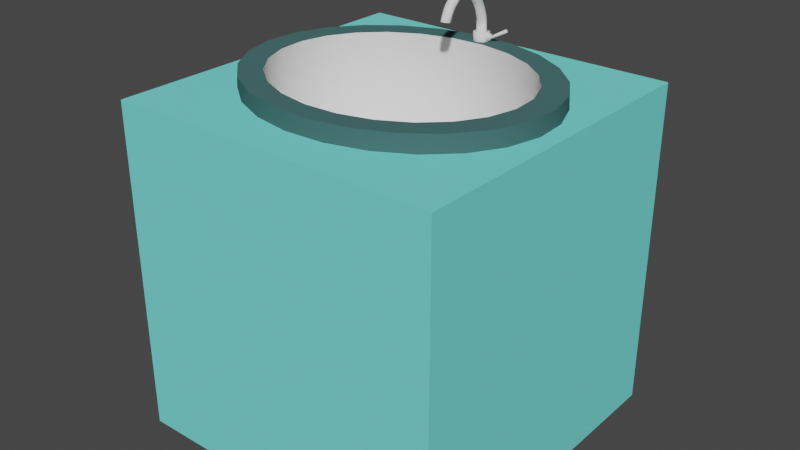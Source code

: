 # Source: SimpleSinkBlock.blend  (saved by Blender 2.83.19; exported with 4.5.12 LTS)
import bpy
from mathutils import Matrix  # noqa: F401  (used for matrix-valued properties, if any)

bpy.ops.wm.read_factory_settings(use_empty=True)
scene = bpy.context.scene
scene.name = 'Scene'

# ---- collections
col_collection = bpy.data.collections.new('Collection'); scene.collection.children.link(col_collection)

# ---- materials (node trees are filled in below, after node groups)
mat_metal = bpy.data.materials.new('Metal')
mat_metal.use_transparent_shadow = False
mat_metal.roughness = 0.6
mat_metal.specular_intensity = 1.0
mat_metal.metallic = 1.0
mat_outside = bpy.data.materials.new('Outside')
mat_outside.use_transparent_shadow = False
mat_outside.diffuse_color = (0.06341, 0.1474, 0.1471, 1.0)
mat_block = bpy.data.materials.new('Block')
mat_block.use_transparent_shadow = False
mat_block.diffuse_color = (0.1845, 0.7991, 0.7475, 1.0)
mat_drain = bpy.data.materials.new('Drain')
mat_drain.use_transparent_shadow = False

# ---- material node trees
mat_drain.use_nodes = True; mat_drain.node_tree.nodes.clear()
_N = mat_drain.node_tree.nodes; _L = mat_drain.node_tree.links
n0 = _N.new('ShaderNodeOutputMaterial'); n0.name = 'Material Output'; n0.location = (300, 300)
n1 = _N.new('ShaderNodeHoldout'); n1.name = 'Holdout'; n1.location = (10, 300)
_L.new(n1.outputs[0], n0.inputs[0])
n0.is_active_output = True

# ---- world
world_world = bpy.data.worlds.new('World'); scene.world = world_world
world_world.use_nodes = True; world_world.node_tree.nodes.clear()
_N = world_world.node_tree.nodes; _L = world_world.node_tree.links
n0 = _N.new('ShaderNodeOutputWorld'); n0.name = 'World Output'; n0.location = (300, 300)
n1 = _N.new('ShaderNodeBackground'); n1.name = 'Background'; n1.location = (10, 300)
n1.inputs[0].default_value = (0.05088, 0.05088, 0.05088, 1.0)
_L.new(n1.outputs[0], n0.inputs[0])
n0.is_active_output = True
world_world.color = (0.05088, 0.05088, 0.05088)
world_world.use_sun_shadow = False
world_world.sun_shadow_jitter_overblur = 0.0

# ---- meshes
me_basin = bpy.data.meshes.new('Basin')
me_basin.from_pydata([(0.8991, -0.05887, 2.0), (0.8507, -0.2541, 2.0), (0.7446, -0.4324, 2.0), (0.5876, -0.5814, 2.0), (0.3902, -0.691, 2.0), (0.1661, -0.7534, 2.0), (-0.06954, -0.7642, 2.0), (-0.3004, -0.7227, 2.0), (-0.5105, -0.6318, 2.0), (-0.6856, -0.4978, 2.0), (-0.8138, -0.3302, 2.0), (-0.8865, -0.1403, 2.0), (-0.8991, 0.05887, 2.0), (-0.8507, 0.2541, 2.0), (-0.7446, 0.4324, 2.0), (-0.5876, 0.5814, 2.0), (-0.3902, 0.691, 2.0), (-0.1661, 0.7534, 2.0), (0.06954, 0.7642, 2.0), (0.3004, 0.7227, 2.0), (0.5105, 0.6318, 2.0), (0.6856, 0.4978, 2.0), (0.8138, 0.3302, 2.0), (0.8865, 0.1403, 2.0), (0.7502, -0.03723, 2.003), (0.7145, -0.1977, 2.0), (0.6301, -0.3479, 2.0), (0.5027, -0.4747, 2.0), (0.3408, -0.5693, 2.0), (0.1555, -0.6249, 2.0), (-3.576e-07, -0.6375, 2.0), (-0.1469, -0.6265, 2.0), (-0.333, -0.5727, 2.0), (-0.4962, -0.4798, 2.0), (-0.6254, -0.3543, 2.0), (-0.7119, -0.2049, 2.0), (-0.7436, -0.08321, 2.0), (-0.7502, 0.03723, 2.003), (-0.7145, 0.1977, 2.0), (-0.6301, 0.3479, 2.0), (-0.5027, 0.4747, 2.0), (-0.3408, 0.5693, 2.0), (-0.1555, 0.6249, 2.0), (-3.576e-07, 0.6375, 2.0), (0.1469, 0.6265, 2.0), (0.333, 0.5727, 2.0), (0.4962, 0.4798, 2.0), (0.6254, 0.3543, 2.0), (0.7119, 0.2049, 2.0), (0.7436, 0.08321, 2.0), (0.6692, -0.07489, 1.5), (0.6381, -0.1906, 1.5), (0.5584, -0.3243, 1.5), (0.4407, -0.4361, 1.5), (0.2927, -0.5183, 1.5), (0.1245, -0.565, 1.5), (-0.04432, -0.5732, 1.5), (-0.2104, -0.5463, 1.5), (-0.3699, -0.4813, 1.5), (-0.5039, -0.3834, 1.5), (-0.6034, -0.2596, 1.5), (-0.6618, -0.1184, 1.5), (-0.675, -1.142e-07, 1.5), (-0.6618, 0.1184, 1.5), (-0.6034, 0.2596, 1.5), (-0.5039, 0.3834, 1.5), (-0.3699, 0.4813, 1.5), (-0.2104, 0.5463, 1.5), (-0.04433, 0.5732, 1.5), (0.1245, 0.565, 1.5), (0.2927, 0.5183, 1.5), (0.4407, 0.4361, 1.5), (0.5584, 0.3243, 1.5), (0.6381, 0.1906, 1.5), (0.6754, 0.03753, 1.5), (0.8865, -0.1403, 2.1), (0.8138, -0.3302, 2.1), (0.6856, -0.4978, 2.1), (0.5105, -0.6318, 2.1), (0.3004, -0.7227, 2.1), (0.06954, -0.7642, 2.1), (-0.1661, -0.7534, 2.1), (-0.3902, -0.691, 2.1), (-0.5876, -0.5814, 2.1), (-0.7446, -0.4324, 2.1), (-0.8507, -0.2541, 2.1), (-0.8991, -0.05887, 2.1), (-0.8865, 0.1403, 2.1), (-0.8138, 0.3302, 2.1), (-0.6856, 0.4978, 2.1), (-0.5105, 0.6318, 2.1), (-0.3004, 0.7227, 2.1), (-0.06954, 0.7642, 2.1), (0.1661, 0.7534, 2.1), (0.3902, 0.691, 2.1), (0.5876, 0.5814, 2.1), (0.7446, 0.4324, 2.1), (0.8507, 0.2541, 2.1), (0.8991, 0.05887, 2.1), (0.7492, -0.04907, 2.1), (0.709, -0.2118, 2.1), (0.6205, -0.3603, 2.1), (0.4896, -0.4845, 2.1), (0.3252, -0.5758, 2.1), (0.1384, -0.6278, 2.1), (-0.05795, -0.6368, 2.1), (-0.2503, -0.6023, 2.1), (-0.4254, -0.5265, 2.1), (-0.5714, -0.4149, 2.1), (-0.6782, -0.2751, 2.1), (-0.7387, -0.1169, 2.1), (-0.7492, 0.04907, 2.1), (-0.709, 0.2118, 2.1), (-0.6205, 0.3603, 2.1), (-0.4896, 0.4845, 2.1), (-0.3252, 0.5758, 2.1), (-0.1384, 0.6278, 2.1), (0.05795, 0.6368, 2.1), (0.2503, 0.6023, 2.1), (0.4254, 0.5265, 2.1), (0.5714, 0.4149, 2.1), (0.6782, 0.2751, 2.1), (0.7387, 0.1169, 2.1), (0.03764, 0.6737, 2.1), (0.008373, 0.6576, 2.1), (-0.02212, 0.6616, 2.1), (-0.04286, 0.6841, 2.1), (-0.0469, 0.7146, 2.1), (-0.02826, 0.7426, 2.1), (0.01056, 0.752, 2.1), (0.03845, 0.7316, 2.1), (0.04772, 0.7074, 2.1), (0.0666, -0.008834, 1.5), (0.06348, -0.02041, 1.5), (0.05552, -0.03377, 1.5), (0.04374, -0.04495, 1.5), (0.02894, -0.05317, 1.5), (0.01213, -0.05785, 1.5), (-0.004759, -0.05867, 1.5), (-0.02137, -0.05598, 1.5), (-0.03731, -0.04947, 1.5), (-0.05072, -0.03969, 1.5), (-0.06067, -0.02731, 1.5), (-0.06651, -0.01318, 1.5), (-0.06783, -0.001345, 1.5), (-0.06651, 0.01049, 1.5), (-0.06067, 0.02462, 1.5), (-0.05072, 0.037, 1.5), (-0.03731, 0.04678, 1.5), (-0.02137, 0.05329, 1.5), (-0.004759, 0.05598, 1.5), (0.01213, 0.05516, 1.5), (0.02894, 0.05048, 1.5), (0.04374, 0.04226, 1.5), (0.05552, 0.03108, 1.5), (0.06348, 0.01772, 1.5), (0.06721, 0.002408, 1.5), (0.0666, -0.008834, 1.4), (0.06348, -0.02041, 1.4), (0.05552, -0.03377, 1.4), (0.04374, -0.04495, 1.4), (0.02894, -0.05317, 1.4), (0.01213, -0.05785, 1.4), (-0.004759, -0.05867, 1.4), (-0.02137, -0.05598, 1.4), (-0.03731, -0.04947, 1.4), (-0.05072, -0.03969, 1.4), (-0.06067, -0.02731, 1.4), (-0.06651, -0.01318, 1.4), (-0.06783, -0.001345, 1.4), (-0.06651, 0.01049, 1.4), (-0.06067, 0.02462, 1.4), (-0.05072, 0.037, 1.4), (-0.03731, 0.04678, 1.4), (-0.02137, 0.05329, 1.4), (-0.004759, 0.05598, 1.4), (0.01213, 0.05516, 1.4), (0.02894, 0.05048, 1.4), (0.04374, 0.04226, 1.4), (0.05552, 0.03108, 1.4), (0.06348, 0.01772, 1.4), (0.06721, 0.002408, 1.4)], [], [(32, 58, 33), (40, 65, 66), (33, 59, 34), (41, 66, 67), (34, 60, 35), (49, 74, 24), (42, 67, 68), (35, 61, 36), (37, 62, 63), (30, 56, 31), (38, 63, 64), (24, 74, 50), (31, 57, 32), (39, 64, 65), (18, 93, 19), (5, 80, 6), (47, 120, 46), (33, 107, 32), (19, 94, 20), (6, 81, 7), (48, 121, 47), (34, 108, 33), (20, 95, 21), (7, 82, 8), (49, 122, 48), (35, 109, 34), (21, 96, 22), (8, 83, 9), (36, 110, 35), (22, 97, 23), (9, 84, 10), (23, 98, 0), (10, 85, 11), (11, 86, 12), (12, 87, 13), (13, 88, 14), (0, 75, 1), (14, 89, 15), (1, 76, 2), (15, 90, 16), (2, 77, 3), (44, 117, 43), (16, 91, 17), (3, 78, 4), (45, 118, 44), (31, 105, 30), (17, 92, 18), (4, 79, 5), (46, 119, 45), (32, 106, 31), (5, 79, 80), (18, 92, 93), (65, 64, 146, 147), (51, 52, 26, 25), (73, 48, 47, 72), (33, 58, 59), (52, 53, 27, 26), (41, 40, 66), (74, 49, 48, 73), (34, 59, 60), (53, 54, 28, 27), (42, 41, 67), (54, 55, 29, 28), (35, 60, 61), (43, 42, 68), (69, 44, 43, 68), (62, 37, 36, 61), (55, 56, 30, 29), (70, 45, 44, 69), (71, 46, 45, 70), (38, 37, 63), (31, 56, 57), (50, 51, 25, 24), (39, 38, 64), (72, 47, 46, 71), (32, 57, 58), (122, 49, 24, 99), (40, 39, 65), (46, 120, 119), (32, 107, 106), (19, 93, 94), (6, 80, 81), (47, 121, 120), (33, 108, 107), (20, 94, 95), (7, 81, 82), (48, 122, 121), (34, 109, 108), (21, 95, 96), (8, 82, 83), (110, 36, 37, 111), (35, 110, 109), (22, 96, 97), (9, 83, 84), (111, 37, 38, 112), (23, 97, 98), (10, 84, 85), (112, 38, 39, 113), (11, 85, 86), (99, 24, 25, 100), (113, 39, 40, 114), (12, 86, 87), (100, 25, 26, 101), (114, 40, 41, 115), (13, 87, 88), (0, 98, 75), (101, 26, 27, 102), (115, 41, 42, 116), (14, 88, 89), (1, 75, 76), (102, 27, 28, 103), (116, 42, 43, 117), (15, 89, 90), (2, 76, 77), (103, 28, 29, 104), (104, 29, 30, 105), (16, 90, 91), (3, 77, 78), (44, 118, 117), (17, 91, 92), (4, 78, 79), (45, 119, 118), (31, 106, 105), (125, 116, 117, 118, 119, 120, 121, 122, 99, 100, 101, 102, 103, 104, 105, 106, 107, 108, 109, 110, 111, 112, 113, 114, 90, 89, 88, 87, 86, 85, 84, 83, 82, 81, 80, 79, 78, 77, 76, 75, 98, 97, 96, 95, 94, 93, 131, 123, 124), (129, 130, 131, 93, 92, 91, 90, 114, 115, 116, 125, 126, 127, 128), (143, 142, 167, 168), (58, 57, 139, 140), (73, 72, 154, 155), (51, 50, 132, 133), (66, 65, 147, 148), (59, 58, 140, 141), (50, 74, 156, 132), (74, 73, 155, 156), (52, 51, 133, 134), (67, 66, 148, 149), (60, 59, 141, 142), (53, 52, 134, 135), (68, 67, 149, 150), (61, 60, 142, 143), (54, 53, 135, 136), (69, 68, 150, 151), (62, 61, 143, 144), (55, 54, 136, 137), (70, 69, 151, 152), (63, 62, 144, 145), (56, 55, 137, 138), (71, 70, 152, 153), (64, 63, 145, 146), (57, 56, 138, 139), (72, 71, 153, 154), (158, 157, 181, 180, 179, 178, 177, 176, 175, 174, 173, 172, 171, 170, 169, 168, 167, 166, 165, 164, 163, 162, 161, 160, 159), (136, 135, 160, 161), (151, 150, 175, 176), (144, 143, 168, 169), (137, 136, 161, 162), (152, 151, 176, 177), (145, 144, 169, 170), (138, 137, 162, 163), (153, 152, 177, 178), (146, 145, 170, 171), (139, 138, 163, 164), (154, 153, 178, 179), (147, 146, 171, 172), (140, 139, 164, 165), (155, 154, 179, 180), (133, 132, 157, 158), (148, 147, 172, 173), (141, 140, 165, 166), (156, 155, 180, 181), (134, 133, 158, 159), (149, 148, 173, 174), (142, 141, 166, 167), (132, 156, 181, 157), (135, 134, 159, 160), (150, 149, 174, 175)])
me_basin.polygons.foreach_set('use_smooth', [1, 1, 1, 1, 1, 1, 1, 1, 1, 1, 1, 1, 1, 1, 1, 1, 1, 1, 1, 1, 1, 1, 1, 1, 1, 1, 1, 1, 1, 1, 1, 1, 1, 1, 1, 1, 1, 1, 1, 1, 1, 1, 1, 1, 1, 1, 1, 1, 1, 1, 1, 1, 1, 1, 1, 1, 1, 1, 1, 1, 1, 1, 1, 1, 1, 1, 1, 1, 1, 1, 1, 1, 1, 1, 1, 1, 1, 1, 1, 1, 1, 1, 1, 1, 1, 1, 1, 1, 1, 1, 1, 1, 1, 1, 1, 1, 1, 1, 1, 1, 1, 1, 1, 1, 1, 1, 1, 1, 1, 1, 1, 1, 1, 1, 1, 1, 1, 1, 1, 1, 1, 1, 1, 0, 0, 1, 1, 1, 1, 1, 1, 1, 1, 1, 1, 1, 1, 1, 1, 1, 1, 1, 1, 1, 1, 1, 1, 1, 1, 1, 1, 1, 1, 1, 1, 1, 1, 1, 1, 1, 1, 1, 1, 1, 1, 1, 1, 1, 1, 1, 1, 1, 1, 1, 1])
me_basin.polygons.foreach_set('material_index', [0, 0, 0, 0, 0, 0, 0, 0, 0, 0, 0, 0, 0, 0, 1, 1, 0, 0, 1, 1, 0, 0, 1, 1, 0, 0, 1, 1, 0, 1, 1, 1, 1, 1, 1, 1, 1, 1, 1, 1, 1, 0, 1, 1, 0, 0, 1, 1, 0, 0, 1, 1, 0, 0, 0, 0, 0, 0, 0, 0, 0, 0, 0, 0, 0, 0, 0, 0, 0, 0, 0, 0, 0, 0, 0, 0, 0, 0, 0, 0, 1, 1, 0, 0, 1, 1, 0, 0, 1, 1, 0, 0, 1, 1, 0, 1, 1, 0, 1, 0, 0, 1, 0, 0, 1, 1, 0, 0, 1, 1, 0, 0, 1, 1, 0, 0, 1, 1, 0, 1, 1, 0, 0, 1, 1, 0, 0, 0, 0, 0, 0, 0, 0, 0, 0, 0, 0, 0, 0, 0, 0, 0, 0, 0, 0, 0, 0, 0, 0, 0, 3, 0, 0, 0, 0, 0, 0, 0, 0, 0, 0, 0, 0, 0, 0, 0, 0, 0, 0, 0, 0, 0, 0, 0, 0])
_uv = me_basin.uv_layers.new(name='UVMap')
_uv.uv.foreach_set('vector', [0.334, 0.2149, 0.2952, 0.2338, 0.2528, 0.2612, 0.2495, 0.7363, 0.221, 0.712, 0.2952, 0.7662, 0.2528, 0.2612, 0.221, 0.288, 0.1885, 0.3238, 0.3301, 0.7834, 0.2952, 0.7662, 0.3835, 0.8023, 0.1885, 0.3238, 0.166, 0.3565, 0.1455, 0.3981, 0.8718, 0.5416, 0.8734, 0.5207, 0.8736, 0.4815, 0.4225, 0.8112, 0.3835, 0.8023, 0.4754, 0.8174, 0.1455, 0.3981, 0.1338, 0.4346, 0.1282, 0.4584, 0.1264, 0.5185, 0.125, 0.5, 0.1338, 0.5654, 0.5, 0.1812, 0.4754, 0.1826, 0.4268, 0.1881, 0.1441, 0.5983, 0.1338, 0.5654, 0.166, 0.6435, 0.8736, 0.4815, 0.8734, 0.5207, 0.8718, 0.4584, 0.4268, 0.1881, 0.3835, 0.1977, 0.334, 0.2149, 0.186, 0.6731, 0.166, 0.6435, 0.221, 0.712, 0.5347, 0.8806, 0.5828, 0.8752, 0.6497, 0.8599, 0.5828, 0.1248, 0.5347, 0.1194, 0.4653, 0.1194, 0.8115, 0.6762, 0.7847, 0.7064, 0.7472, 0.7388, 0.2528, 0.2612, 0.2879, 0.2379, 0.334, 0.2149, 0.6497, 0.8599, 0.6945, 0.844, 0.7545, 0.8145, 0.4653, 0.1194, 0.4172, 0.1248, 0.3502, 0.1401, 0.8545, 0.6019, 0.8378, 0.6368, 0.8115, 0.6762, 0.1885, 0.3238, 0.2153, 0.2936, 0.2528, 0.2612, 0.7545, 0.8145, 0.7928, 0.7894, 0.8417, 0.7477, 0.3502, 0.1401, 0.3055, 0.156, 0.2455, 0.1855, 0.8718, 0.5416, 0.8679, 0.5581, 0.8545, 0.6019, 0.1455, 0.3981, 0.1622, 0.3632, 0.1885, 0.3238, 0.8417, 0.7477, 0.8709, 0.7151, 0.9054, 0.6642, 0.2455, 0.1855, 0.2072, 0.2106, 0.1583, 0.2523, 0.1282, 0.4584, 0.1321, 0.4419, 0.1455, 0.3981, 0.9054, 0.6642, 0.9237, 0.6264, 0.9415, 0.5697, 0.1583, 0.2523, 0.1291, 0.2849, 0.0946, 0.3358, 0.9415, 0.5697, 0.9477, 0.5293, 0.9477, 0.4707, 0.0946, 0.3358, 0.07628, 0.3736, 0.05849, 0.4303, 0.05849, 0.4303, 0.05226, 0.4707, 0.05226, 0.5293, 0.05226, 0.5293, 0.05849, 0.5697, 0.07628, 0.6264, 0.07628, 0.6264, 0.0946, 0.6642, 0.1291, 0.7151, 0.9477, 0.4707, 0.9415, 0.4303, 0.9237, 0.3736, 0.1291, 0.7151, 0.1583, 0.7477, 0.2072, 0.7894, 0.9237, 0.3736, 0.9054, 0.3358, 0.8709, 0.2849, 0.2072, 0.7894, 0.2455, 0.8145, 0.3055, 0.844, 0.8709, 0.2849, 0.8417, 0.2523, 0.7928, 0.2106, 0.5732, 0.8119, 0.5289, 0.8171, 0.5, 0.8187, 0.3055, 0.844, 0.3503, 0.8599, 0.4172, 0.8752, 0.7928, 0.2106, 0.7545, 0.1855, 0.6945, 0.156, 0.666, 0.7851, 0.6248, 0.7999, 0.5732, 0.8119, 0.4268, 0.1881, 0.4711, 0.1829, 0.5, 0.1812, 0.4172, 0.8752, 0.4653, 0.8806, 0.5347, 0.8806, 0.6945, 0.156, 0.6498, 0.1401, 0.5828, 0.1248, 0.7472, 0.7388, 0.7121, 0.7621, 0.666, 0.7851, 0.334, 0.2149, 0.3752, 0.2001, 0.4268, 0.1881, 0.5828, 0.1248, 0.6498, 0.1401, 0.5347, 0.1194, 0.5347, 0.8806, 0.4653, 0.8806, 0.5828, 0.8752, 0.221, 0.712, 0.166, 0.6435, 0.166, 0.6435, 0.221, 0.712, 0.8531, 0.3947, 0.8091, 0.3207, 0.814, 0.3269, 0.8559, 0.4017, 0.8531, 0.6053, 0.8545, 0.6019, 0.8115, 0.6762, 0.8091, 0.6793, 0.2528, 0.2612, 0.2952, 0.2338, 0.221, 0.288, 0.8091, 0.3207, 0.744, 0.2588, 0.7505, 0.2637, 0.814, 0.3269, 0.3301, 0.7834, 0.2495, 0.7363, 0.2952, 0.7662, 0.8734, 0.5207, 0.8718, 0.5416, 0.8545, 0.6019, 0.8531, 0.6053, 0.1885, 0.3238, 0.221, 0.288, 0.166, 0.3565, 0.744, 0.2588, 0.6621, 0.2133, 0.6699, 0.2166, 0.7505, 0.2637, 0.4225, 0.8112, 0.3301, 0.7834, 0.3835, 0.8023, 0.6621, 0.2133, 0.569, 0.1874, 0.5775, 0.1888, 0.6699, 0.2166, 0.1455, 0.3981, 0.166, 0.3565, 0.1338, 0.4346, 0.5, 0.8187, 0.4225, 0.8112, 0.4754, 0.8174, 0.569, 0.8126, 0.5732, 0.8119, 0.5, 0.8187, 0.4754, 0.8174, 0.125, 0.5, 0.1264, 0.5185, 0.1282, 0.4584, 0.1338, 0.4346, 0.569, 0.1874, 0.4754, 0.1826, 0.5, 0.1812, 0.5775, 0.1888, 0.6621, 0.7867, 0.666, 0.7851, 0.5732, 0.8119, 0.569, 0.8126, 0.744, 0.7412, 0.7472, 0.7388, 0.666, 0.7851, 0.6621, 0.7867, 0.1441, 0.5983, 0.1264, 0.5185, 0.1338, 0.5654, 0.4268, 0.1881, 0.4754, 0.1826, 0.3835, 0.1977, 0.8718, 0.4584, 0.8531, 0.3947, 0.8559, 0.4017, 0.8736, 0.4815, 0.186, 0.6731, 0.1441, 0.5983, 0.166, 0.6435, 0.8091, 0.6793, 0.8115, 0.6762, 0.7472, 0.7388, 0.744, 0.7412, 0.334, 0.2149, 0.3835, 0.1977, 0.2952, 0.2338, 0.8679, 0.5581, 0.8718, 0.5416, 0.8736, 0.4815, 0.8731, 0.4756, 0.2495, 0.7363, 0.186, 0.6731, 0.221, 0.712, 0.7472, 0.7388, 0.7847, 0.7064, 0.7121, 0.7621, 0.334, 0.2149, 0.2879, 0.2379, 0.3752, 0.2001, 0.6497, 0.8599, 0.5828, 0.8752, 0.6945, 0.844, 0.4653, 0.1194, 0.5347, 0.1194, 0.4172, 0.1248, 0.8115, 0.6762, 0.8378, 0.6368, 0.7847, 0.7064, 0.2528, 0.2612, 0.2153, 0.2936, 0.2879, 0.2379, 0.7545, 0.8145, 0.6945, 0.844, 0.7928, 0.7894, 0.3502, 0.1401, 0.4172, 0.1248, 0.3055, 0.156, 0.8545, 0.6019, 0.8679, 0.5581, 0.8378, 0.6368, 0.1885, 0.3238, 0.1622, 0.3632, 0.2153, 0.2936, 0.8417, 0.7477, 0.7928, 0.7894, 0.8709, 0.7151, 0.2455, 0.1855, 0.3055, 0.156, 0.2072, 0.2106, 0.1321, 0.4419, 0.1282, 0.4584, 0.1264, 0.5185, 0.1269, 0.5244, 0.1455, 0.3981, 0.1321, 0.4419, 0.1622, 0.3632, 0.9054, 0.6642, 0.8709, 0.7151, 0.9237, 0.6264, 0.1583, 0.2523, 0.2072, 0.2106, 0.1291, 0.2849, 0.1269, 0.5244, 0.1264, 0.5185, 0.1441, 0.5983, 0.1469, 0.6053, 0.9415, 0.5697, 0.9237, 0.6264, 0.9477, 0.5293, 0.0946, 0.3358, 0.1291, 0.2849, 0.07628, 0.3736, 0.1469, 0.6053, 0.1441, 0.5983, 0.186, 0.6731, 0.1909, 0.6793, 0.05849, 0.4303, 0.07628, 0.3736, 0.05226, 0.4707, 0.8731, 0.4756, 0.8736, 0.4815, 0.8559, 0.4017, 0.8531, 0.3947, 0.1909, 0.6793, 0.186, 0.6731, 0.2495, 0.7363, 0.256, 0.7412, 0.05226, 0.5293, 0.05226, 0.4707, 0.05849, 0.5697, 0.8531, 0.3947, 0.8559, 0.4017, 0.814, 0.3269, 0.8091, 0.3207, 0.256, 0.7412, 0.2495, 0.7363, 0.3301, 0.7834, 0.3379, 0.7867, 0.07628, 0.6264, 0.05849, 0.5697, 0.0946, 0.6642, 0.9477, 0.4707, 0.9477, 0.5293, 0.9415, 0.4303, 0.8091, 0.3207, 0.814, 0.3269, 0.7505, 0.2637, 0.744, 0.2588, 0.3379, 0.7867, 0.3301, 0.7834, 0.4225, 0.8112, 0.431, 0.8126, 0.1291, 0.7151, 0.0946, 0.6642, 0.1583, 0.7477, 0.9237, 0.3736, 0.9415, 0.4303, 0.9054, 0.3358, 0.744, 0.2588, 0.7505, 0.2637, 0.6699, 0.2166, 0.6621, 0.2133, 0.431, 0.8126, 0.4225, 0.8112, 0.5, 0.8187, 0.5289, 0.8171, 0.2072, 0.7894, 0.1583, 0.7477, 0.2455, 0.8145, 0.8709, 0.2849, 0.9054, 0.3358, 0.8417, 0.2523, 0.6621, 0.2133, 0.6699, 0.2166, 0.5775, 0.1888, 0.569, 0.1874, 0.569, 0.1874, 0.5775, 0.1888, 0.5, 0.1812, 0.4711, 0.1829, 0.3055, 0.844, 0.2455, 0.8145, 0.3503, 0.8599, 0.7928, 0.2106, 0.8417, 0.2523, 0.7545, 0.1855, 0.5732, 0.8119, 0.6248, 0.7999, 0.5289, 0.8171, 0.4172, 0.8752, 0.3503, 0.8599, 0.4653, 0.8806, 0.6945, 0.156, 0.7545, 0.1855, 0.6498, 0.1401, 0.666, 0.7851, 0.7121, 0.7621, 0.6248, 0.7999, 0.4268, 0.1881, 0.3752, 0.2001, 0.4711, 0.1829, 0.4895, 0.8318, 0.431, 0.8126, 0.5289, 0.8171, 0.6248, 0.7999, 0.7121, 0.7621, 0.7847, 0.7064, 0.8378, 0.6368, 0.8679, 0.5581, 0.8731, 0.4756, 0.8531, 0.3947, 0.8091, 0.3207, 0.744, 0.2588, 0.6621, 0.2133, 0.569, 0.1874, 0.4711, 0.1829, 0.3752, 0.2001, 0.2879, 0.2379, 0.2153, 0.2936, 0.1622, 0.3632, 0.1321, 0.4419, 0.1269, 0.5244, 0.1469, 0.6053, 0.1909, 0.6793, 0.256, 0.7412, 0.2455, 0.8145, 0.1583, 0.7477, 0.0946, 0.6642, 0.05849, 0.5697, 0.05226, 0.4707, 0.07628, 0.3736, 0.1291, 0.2849, 0.2072, 0.2106, 0.3055, 0.156, 0.4172, 0.1248, 0.5347, 0.1194, 0.6498, 0.1401, 0.7545, 0.1855, 0.8417, 0.2523, 0.9054, 0.3358, 0.9415, 0.4303, 0.9477, 0.5293, 0.9237, 0.6264, 0.8709, 0.7151, 0.7928, 0.7894, 0.6945, 0.844, 0.5828, 0.8752, 0.5229, 0.8536, 0.5177, 0.8378, 0.5041, 0.8293, 0.5049, 0.874, 0.519, 0.8656, 0.5229, 0.8536, 0.5828, 0.8752, 0.4653, 0.8806, 0.3503, 0.8599, 0.2455, 0.8145, 0.256, 0.7412, 0.3379, 0.7867, 0.431, 0.8126, 0.4895, 0.8318, 0.479, 0.8422, 0.4777, 0.857, 0.4863, 0.8707, 0.1338, 0.4346, 0.166, 0.3565, 0.166, 0.3565, 0.1338, 0.4346, 0.2952, 0.2338, 0.3835, 0.1977, 0.3835, 0.1977, 0.2952, 0.2338, 0.8531, 0.6053, 0.8091, 0.6793, 0.8091, 0.6793, 0.8531, 0.6053, 0.8531, 0.3947, 0.8718, 0.4584, 0.8718, 0.4584, 0.8531, 0.3947, 0.2952, 0.7662, 0.221, 0.712, 0.221, 0.712, 0.2952, 0.7662, 0.221, 0.288, 0.2952, 0.2338, 0.2952, 0.2338, 0.221, 0.288, 0.8718, 0.4584, 0.8734, 0.5207, 0.8734, 0.5207, 0.8718, 0.4584, 0.8734, 0.5207, 0.8531, 0.6053, 0.8531, 0.6053, 0.8734, 0.5207, 0.8091, 0.3207, 0.8531, 0.3947, 0.8531, 0.3947, 0.8091, 0.3207, 0.3835, 0.8023, 0.2952, 0.7662, 0.2952, 0.7662, 0.3835, 0.8023, 0.166, 0.3565, 0.221, 0.288, 0.221, 0.288, 0.166, 0.3565, 0.744, 0.2588, 0.8091, 0.3207, 0.8091, 0.3207, 0.744, 0.2588, 0.4754, 0.8174, 0.3835, 0.8023, 0.3835, 0.8023, 0.4754, 0.8174, 0.1338, 0.4346, 0.166, 0.3565, 0.166, 0.3565, 0.1338, 0.4346, 0.6621, 0.2133, 0.744, 0.2588, 0.744, 0.2588, 0.6621, 0.2133, 0.569, 0.8126, 0.4754, 0.8174, 0.4754, 0.8174, 0.569, 0.8126, 0.125, 0.5, 0.1338, 0.4346, 0.1338, 0.4346, 0.125, 0.5, 0.569, 0.1874, 0.6621, 0.2133, 0.6621, 0.2133, 0.569, 0.1874, 0.6621, 0.7867, 0.569, 0.8126, 0.569, 0.8126, 0.6621, 0.7867, 0.1338, 0.5654, 0.125, 0.5, 0.125, 0.5, 0.1338, 0.5654, 0.4754, 0.1826, 0.569, 0.1874, 0.569, 0.1874, 0.4754, 0.1826, 0.744, 0.7412, 0.6621, 0.7867, 0.6621, 0.7867, 0.744, 0.7412, 0.166, 0.6435, 0.1338, 0.5654, 0.1338, 0.5654, 0.166, 0.6435, 0.3835, 0.1977, 0.4754, 0.1826, 0.4754, 0.1826, 0.3835, 0.1977, 0.8091, 0.6793, 0.744, 0.7412, 0.744, 0.7412, 0.8091, 0.6793, 0.8531, 0.3947, 0.8718, 0.4584, 0.8734, 0.5207, 0.8531, 0.6053, 0.8091, 0.6793, 0.744, 0.7412, 0.6621, 0.7867, 0.569, 0.8126, 0.4754, 0.8174, 0.3835, 0.8023, 0.2952, 0.7662, 0.221, 0.712, 0.166, 0.6435, 0.1338, 0.5654, 0.125, 0.5, 0.1338, 0.4346, 0.166, 0.3565, 0.221, 0.288, 0.2952, 0.2338, 0.3835, 0.1977, 0.4754, 0.1826, 0.569, 0.1874, 0.6621, 0.2133, 0.744, 0.2588, 0.8091, 0.3207, 0.6621, 0.2133, 0.744, 0.2588, 0.744, 0.2588, 0.6621, 0.2133, 0.569, 0.8126, 0.4754, 0.8174, 0.4754, 0.8174, 0.569, 0.8126, 0.125, 0.5, 0.1338, 0.4346, 0.1338, 0.4346, 0.125, 0.5, 0.569, 0.1874, 0.6621, 0.2133, 0.6621, 0.2133, 0.569, 0.1874, 0.6621, 0.7867, 0.569, 0.8126, 0.569, 0.8126, 0.6621, 0.7867, 0.1338, 0.5654, 0.125, 0.5, 0.125, 0.5, 0.1338, 0.5654, 0.4754, 0.1826, 0.569, 0.1874, 0.569, 0.1874, 0.4754, 0.1826, 0.744, 0.7412, 0.6621, 0.7867, 0.6621, 0.7867, 0.744, 0.7412, 0.166, 0.6435, 0.1338, 0.5654, 0.1338, 0.5654, 0.166, 0.6435, 0.3835, 0.1977, 0.4754, 0.1826, 0.4754, 0.1826, 0.3835, 0.1977, 0.8091, 0.6793, 0.744, 0.7412, 0.744, 0.7412, 0.8091, 0.6793, 0.221, 0.712, 0.166, 0.6435, 0.166, 0.6435, 0.221, 0.712, 0.2952, 0.2338, 0.3835, 0.1977, 0.3835, 0.1977, 0.2952, 0.2338, 0.8531, 0.6053, 0.8091, 0.6793, 0.8091, 0.6793, 0.8531, 0.6053, 0.8531, 0.3947, 0.8718, 0.4584, 0.8718, 0.4584, 0.8531, 0.3947, 0.2952, 0.7662, 0.221, 0.712, 0.221, 0.712, 0.2952, 0.7662, 0.221, 0.288, 0.2952, 0.2338, 0.2952, 0.2338, 0.221, 0.288, 0.8734, 0.5207, 0.8531, 0.6053, 0.8531, 0.6053, 0.8734, 0.5207, 0.8091, 0.3207, 0.8531, 0.3947, 0.8531, 0.3947, 0.8091, 0.3207, 0.3835, 0.8023, 0.2952, 0.7662, 0.2952, 0.7662, 0.3835, 0.8023, 0.166, 0.3565, 0.221, 0.288, 0.221, 0.288, 0.166, 0.3565, 0.8718, 0.4584, 0.8734, 0.5207, 0.8734, 0.5207, 0.8718, 0.4584, 0.744, 0.2588, 0.8091, 0.3207, 0.8091, 0.3207, 0.744, 0.2588, 0.4754, 0.8174, 0.3835, 0.8023, 0.3835, 0.8023, 0.4754, 0.8174])
me_basin.materials.append(mat_metal)
me_basin.materials.append(mat_outside)
me_basin.materials.append(mat_block)
me_basin.materials.append(mat_drain)
me_basin.use_remesh_fix_poles = True
me_basin.use_remesh_preserve_attributes = False
me_basin.use_mirror_vertex_groups = False
me_basin.update()
me_basin.normals_split_custom_set([tuple(v) for v in zip(*[iter([0.3892, 0.9191, 0.06156, 0.3316, 0.5965, 0.7309, 0.6003, 0.7972, 0.06443, 0.6097, -0.7901, 0.06365, 0.4704, -0.4947, 0.7308, 0.3317, -0.5967, 0.7307, 0.6003, 0.7972, 0.06443, 0.4703, 0.4945, 0.7309, 0.7876, 0.6124, 0.0679, 0.3994, -0.9147, 0.0614, 0.3317, -0.5967, 0.7307, 0.184, -0.6573, 0.7308, 0.7876, 0.6124, 0.0679, 0.5866, 0.3487, 0.731, 0.9246, 0.3746, 0.06871, -0.9868, -0.1439, 0.0742, -0.6799, -0.06562, 0.7304, -0.9945, 0.0826, 0.06377, 0.1831, -0.9814, 0.05807, 0.184, -0.6573, 0.7308, 0.03331, -0.6814, 0.7312, 0.9246, 0.3746, 0.06871, 0.6624, 0.1593, 0.732, 0.9861, 0.1488, 0.07361, 0.9955, -0.06993, 0.06408, 0.6764, -0.007252, 0.7365, 0.6599, -0.1692, 0.732, -0.007421, 0.9979, 0.0644, 0.03211, 0.6814, 0.7312, 0.1748, 0.9829, 0.05847, 0.9326, -0.3543, 0.06835, 0.6599, -0.1692, 0.732, 0.5868, -0.3488, 0.7308, -0.9945, 0.0826, 0.06377, -0.6799, -0.06562, 0.7304, -0.6682, 0.1016, 0.737, 0.1748, 0.9829, 0.05847, 0.1839, 0.6571, 0.731, 0.3892, 0.9191, 0.06156, 0.7953, -0.6026, 0.06629, 0.5868, -0.3488, 0.7308, 0.4704, -0.4947, 0.7308, 0.06127, 0.9981, 0.005752, 0.1622, 0.9867, -0.005771, 0.284, 0.9588, 0.005074, 0.1622, -0.9867, 0.005772, 0.06127, -0.9981, -0.005748, -0.06127, -0.9981, 0.005751, -0.7861, -0.6139, 0.07208, -0.7054, -0.7088, -0.00559, -0.5986, -0.7981, 0.06842, 0.6003, 0.7972, 0.06443, 0.504, 0.8637, -0.003874, 0.3892, 0.9191, 0.06156, 0.284, 0.9588, 0.005074, 0.383, 0.9237, -0.005125, 0.5014, 0.8652, 0.003796, -0.06127, -0.9981, 0.005751, -0.1622, -0.9867, -0.005773, -0.284, -0.9588, 0.005071, -0.9246, -0.3737, 0.07332, -0.8719, -0.4896, -0.007381, -0.7861, -0.6139, 0.07208, 0.7876, 0.6124, 0.0679, 0.7054, 0.7087, -0.00559, 0.6003, 0.7972, 0.06443, 0.5014, 0.8652, 0.003796, 0.5947, 0.8039, -0.003841, 0.7033, 0.7109, 0.002099, -0.284, -0.9588, 0.005071, -0.383, -0.9237, -0.005123, -0.5014, -0.8652, 0.003798, -0.9868, -0.1439, 0.0742, -0.9786, -0.2055, -0.01293, -0.9246, -0.3737, 0.07332, 0.9246, 0.3746, 0.06871, 0.8719, 0.4896, -0.007378, 0.7876, 0.6124, 0.0679, 0.7033, 0.7109, 0.002099, 0.7835, 0.6213, -0.002106, 0.8704, 0.4923, 0.0003667, -0.5014, -0.8652, 0.003798, -0.5947, -0.8039, -0.003842, -0.7033, -0.7109, 0.002098, 0.9861, 0.1488, 0.07361, 0.9786, 0.2055, -0.01293, 0.9246, 0.3746, 0.06871, 0.8704, 0.4923, 0.0003667, 0.9265, 0.3763, -0.0003403, 0.976, 0.2178, -0.0007686, -0.7033, -0.7109, 0.002098, -0.7835, -0.6213, -0.002102, -0.8704, -0.4923, 0.0003713, 0.976, 0.2178, -0.0007686, 0.9964, 0.08512, 0.0007901, 0.9964, -0.08512, -0.0007899, -0.8704, -0.4923, 0.0003713, -0.9265, -0.3763, -0.0003426, -0.976, -0.2178, -0.0007715, -0.976, -0.2178, -0.0007715, -0.9964, -0.08512, 0.0007887, -0.9964, 0.08512, -0.0007898, -0.9964, 0.08512, -0.0007898, -0.976, 0.2178, 0.0007704, -0.9265, 0.3763, 0.0003429, -0.9265, 0.3763, 0.0003429, -0.8704, 0.4923, -0.0003696, -0.7835, 0.6213, 0.002104, 0.9964, -0.08512, -0.0007899, 0.976, -0.2178, 0.0007696, 0.9265, -0.3763, 0.0003414, -0.7835, 0.6213, 0.002104, -0.7033, 0.7109, -0.0021, -0.5947, 0.8039, 0.003842, 0.9265, -0.3763, 0.0003414, 0.8704, -0.4923, -0.0003692, 0.7835, -0.6213, 0.002105, -0.5947, 0.8039, 0.003842, -0.5014, 0.8652, -0.003797, -0.383, 0.9237, 0.005125, 0.7835, -0.6213, 0.002105, 0.7033, -0.7109, -0.002097, 0.5947, -0.8039, 0.003843, -0.1714, -0.9832, 0.06198, -0.05692, -0.9984, -0.004321, 0.01112, -0.9979, 0.06448, -0.383, 0.9237, 0.005125, -0.284, 0.9588, -0.005072, -0.1622, 0.9867, 0.005773, 0.5947, -0.8039, 0.003843, 0.5014, -0.8652, -0.003798, 0.383, -0.9237, 0.005123, -0.3875, -0.9196, 0.0654, -0.2868, -0.958, -0.002618, -0.1714, -0.9832, 0.06198, 0.1748, 0.9829, 0.05847, 0.05693, 0.9984, -0.004321, -0.007421, 0.9979, 0.0644, -0.1622, 0.9867, 0.005773, -0.06127, 0.9981, -0.00575, 0.06127, 0.9981, 0.005752, 0.383, -0.9237, 0.005123, 0.284, -0.9588, -0.005074, 0.1622, -0.9867, 0.005772, -0.5986, -0.7981, 0.06842, -0.504, -0.8637, -0.003876, -0.3875, -0.9196, 0.0654, 0.3892, 0.9191, 0.06156, 0.2868, 0.958, -0.00262, 0.1748, 0.9829, 0.05847, 0.1622, -0.9867, 0.005772, 0.284, -0.9588, -0.005074, 0.06127, -0.9981, -0.005748, 0.06127, 0.9981, 0.005752, -0.06127, 0.9981, -0.00575, 0.1622, 0.9867, -0.005771, 0.4704, -0.4947, 0.7308, 0.5868, -0.3488, 0.7308, 0.5783, -0.3424, 0.7405, 0.4661, -0.4882, 0.7379, -0.6342, 0.2562, 0.7295, -0.5392, 0.4237, 0.7278, -0.7924, 0.6059, 0.07034, -0.93, 0.3605, 0.07198, -0.634, -0.2614, 0.7278, -0.9246, -0.3737, 0.07332, -0.7861, -0.6139, 0.07208, -0.537, -0.4264, 0.7279, 0.6003, 0.7972, 0.06443, 0.3316, 0.5965, 0.7309, 0.4703, 0.4945, 0.7309, -0.5392, 0.4237, 0.7278, -0.4098, 0.5497, 0.7279, -0.6064, 0.7923, 0.06752, -0.7924, 0.6059, 0.07034, 0.3994, -0.9147, 0.0614, 0.6097, -0.7901, 0.06365, 0.3317, -0.5967, 0.7307, -0.6799, -0.06562, 0.7304, -0.9868, -0.1439, 0.0742, -0.9246, -0.3737, 0.07332, -0.634, -0.2614, 0.7278, 0.7876, 0.6124, 0.0679, 0.4703, 0.4945, 0.7309, 0.5866, 0.3487, 0.731, -0.4098, 0.5497, 0.7279, -0.2647, 0.6325, 0.728, -0.3959, 0.916, 0.06513, -0.6064, 0.7923, 0.06752, 0.1831, -0.9814, 0.05807, 0.3994, -0.9147, 0.0614, 0.184, -0.6573, 0.7308, -0.2647, 0.6325, 0.728, -0.116, 0.6752, 0.7285, -0.1783, 0.9821, 0.06147, -0.3959, 0.916, 0.06513, 0.9246, 0.3746, 0.06871, 0.5866, 0.3487, 0.731, 0.6624, 0.1593, 0.732, 0.01112, -0.9979, 0.06448, 0.1831, -0.9814, 0.05807, 0.03331, -0.6814, 0.7312, -0.1138, -0.6754, 0.7286, -0.1714, -0.9832, 0.06198, 0.01112, -0.9979, 0.06448, 0.03331, -0.6814, 0.7312, 0.6764, -0.007252, 0.7365, 0.9955, -0.06993, 0.06408, 0.9861, 0.1488, 0.07361, 0.6624, 0.1593, 0.732, -0.116, 0.6752, 0.7285, 0.03211, 0.6814, 0.7312, -0.007421, 0.9979, 0.0644, -0.1783, 0.9821, 0.06147, -0.262, -0.6335, 0.728, -0.3875, -0.9196, 0.0654, -0.1714, -0.9832, 0.06198, -0.1138, -0.6754, 0.7286, -0.4072, -0.5516, 0.728, -0.5986, -0.7981, 0.06842, -0.3875, -0.9196, 0.0654, -0.262, -0.6335, 0.728, 0.9326, -0.3543, 0.06835, 0.9955, -0.06993, 0.06408, 0.6599, -0.1692, 0.732, 0.1748, 0.9829, 0.05847, 0.03211, 0.6814, 0.7312, 0.1839, 0.6571, 0.731, -0.6682, 0.1016, 0.737, -0.6342, 0.2562, 0.7295, -0.93, 0.3605, 0.07198, -0.9945, 0.0826, 0.06377, 0.7953, -0.6026, 0.06629, 0.9326, -0.3543, 0.06835, 0.5868, -0.3488, 0.7308, -0.537, -0.4264, 0.7279, -0.7861, -0.6139, 0.07208, -0.5986, -0.7981, 0.06842, -0.4072, -0.5516, 0.728, 0.3892, 0.9191, 0.06156, 0.1839, 0.6571, 0.731, 0.3316, 0.5965, 0.7309, -0.9786, -0.2055, -0.01293, -0.9868, -0.1439, 0.0742, -0.9945, 0.0826, 0.06377, -0.9953, 0.0966, -0.01189, 0.6097, -0.7901, 0.06365, 0.7953, -0.6026, 0.06629, 0.4704, -0.4947, 0.7308, -0.5986, -0.7981, 0.06842, -0.7054, -0.7088, -0.00559, -0.504, -0.8637, -0.003876, 0.3892, 0.9191, 0.06156, 0.504, 0.8637, -0.003874, 0.2868, 0.958, -0.00262, 0.284, 0.9588, 0.005074, 0.1622, 0.9867, -0.005771, 0.383, 0.9237, -0.005125, -0.06127, -0.9981, 0.005751, 0.06127, -0.9981, -0.005748, -0.1622, -0.9867, -0.005773, -0.7861, -0.6139, 0.07208, -0.8719, -0.4896, -0.007381, -0.7054, -0.7088, -0.00559, 0.6003, 0.7972, 0.06443, 0.7054, 0.7087, -0.00559, 0.504, 0.8637, -0.003874, 0.5014, 0.8652, 0.003796, 0.383, 0.9237, -0.005125, 0.5947, 0.8039, -0.003841, -0.284, -0.9588, 0.005071, -0.1622, -0.9867, -0.005773, -0.383, -0.9237, -0.005123, -0.9246, -0.3737, 0.07332, -0.9786, -0.2055, -0.01293, -0.8719, -0.4896, -0.007381, 0.7876, 0.6124, 0.0679, 0.8719, 0.4896, -0.007378, 0.7054, 0.7087, -0.00559, 0.7033, 0.7109, 0.002099, 0.5947, 0.8039, -0.003841, 0.7835, 0.6213, -0.002106, -0.5014, -0.8652, 0.003798, -0.383, -0.9237, -0.005123, -0.5947, -0.8039, -0.003842, 0.9786, 0.2055, -0.01293, 0.9861, 0.1488, 0.07361, 0.9955, -0.06993, 0.06408, 0.9953, -0.0966, -0.01189, 0.9246, 0.3746, 0.06871, 0.9786, 0.2055, -0.01293, 0.8719, 0.4896, -0.007378, 0.8704, 0.4923, 0.0003667, 0.7835, 0.6213, -0.002106, 0.9265, 0.3763, -0.0003403, -0.7033, -0.7109, 0.002098, -0.5947, -0.8039, -0.003842, -0.7835, -0.6213, -0.002102, 0.9953, -0.0966, -0.01189, 0.9955, -0.06993, 0.06408, 0.9326, -0.3543, 0.06835, 0.9243, -0.3817, -0.0008732, 0.976, 0.2178, -0.0007686, 0.9265, 0.3763, -0.0003403, 0.9964, 0.08512, 0.0007901, -0.8704, -0.4923, 0.0003713, -0.7835, -0.6213, -0.002102, -0.9265, -0.3763, -0.0003426, 0.9243, -0.3817, -0.0008732, 0.9326, -0.3543, 0.06835, 0.7953, -0.6026, 0.06629, 0.7803, -0.6254, 0.0003096, -0.976, -0.2178, -0.0007715, -0.9265, -0.3763, -0.0003426, -0.9964, -0.08512, 0.0007887, -0.9953, 0.0966, -0.01189, -0.9945, 0.0826, 0.06377, -0.93, 0.3605, 0.07198, -0.9243, 0.3817, -0.0008729, 0.7803, -0.6254, 0.0003096, 0.7953, -0.6026, 0.06629, 0.6097, -0.7901, 0.06365, 0.5903, -0.8072, 0.0002912, -0.9964, 0.08512, -0.0007898, -0.9964, -0.08512, 0.0007887, -0.976, 0.2178, 0.0007704, -0.9243, 0.3817, -0.0008729, -0.93, 0.3605, 0.07198, -0.7924, 0.6059, 0.07034, -0.7803, 0.6254, 0.0003095, 0.5903, -0.8072, 0.0002912, 0.6097, -0.7901, 0.06365, 0.3994, -0.9147, 0.0614, 0.3774, -0.926, 0.0002344, -0.9265, 0.3763, 0.0003429, -0.976, 0.2178, 0.0007704, -0.8704, 0.4923, -0.0003696, 0.9964, -0.08512, -0.0007899, 0.9964, 0.08512, 0.0007901, 0.976, -0.2178, 0.0007696, -0.7803, 0.6254, 0.0003095, -0.7924, 0.6059, 0.07034, -0.6064, 0.7923, 0.06752, -0.5903, 0.8072, 0.0002906, 0.3774, -0.926, 0.0002344, 0.3994, -0.9147, 0.0614, 0.1831, -0.9814, 0.05807, 0.1588, -0.9873, -0.00646, -0.7835, 0.6213, 0.002104, -0.8704, 0.4923, -0.0003696, -0.7033, 0.7109, -0.0021, 0.9265, -0.3763, 0.0003414, 0.976, -0.2178, 0.0007696, 0.8704, -0.4923, -0.0003692, -0.5903, 0.8072, 0.0002906, -0.6064, 0.7923, 0.06752, -0.3959, 0.916, 0.06513, -0.3774, 0.926, 0.0002345, 0.1588, -0.9873, -0.00646, 0.1831, -0.9814, 0.05807, 0.01112, -0.9979, 0.06448, -0.05692, -0.9984, -0.004321, -0.5947, 0.8039, 0.003842, -0.7033, 0.7109, -0.0021, -0.5014, 0.8652, -0.003797, 0.7835, -0.6213, 0.002105, 0.8704, -0.4923, -0.0003692, 0.7033, -0.7109, -0.002097, -0.3774, 0.926, 0.0002345, -0.3959, 0.916, 0.06513, -0.1783, 0.9821, 0.06147, -0.1588, 0.9873, -0.00646, -0.1588, 0.9873, -0.00646, -0.1783, 0.9821, 0.06147, -0.007421, 0.9979, 0.0644, 0.05693, 0.9984, -0.004321, -0.383, 0.9237, 0.005125, -0.5014, 0.8652, -0.003797, -0.284, 0.9588, -0.005072, 0.5947, -0.8039, 0.003843, 0.7033, -0.7109, -0.002097, 0.5014, -0.8652, -0.003798, -0.1714, -0.9832, 0.06198, -0.2868, -0.958, -0.002618, -0.05692, -0.9984, -0.004321, -0.1622, 0.9867, 0.005773, -0.284, 0.9588, -0.005072, -0.06127, 0.9981, -0.00575, 0.383, -0.9237, 0.005123, 0.5014, -0.8652, -0.003798, 0.284, -0.9588, -0.005074, -0.3875, -0.9196, 0.0654, -0.504, -0.8637, -0.003876, -0.2868, -0.958, -0.002618, 0.1748, 0.9829, 0.05847, 0.2868, 0.958, -0.00262, 0.05693, 0.9984, -0.004321, 2.878e-07, 0.0, 1.0, 2.878e-07, 0.0, 1.0, 2.878e-07, 0.0, 1.0, 2.878e-07, 0.0, 1.0, 2.878e-07, 0.0, 1.0, 2.878e-07, 0.0, 1.0, 2.878e-07, 0.0, 1.0, 2.878e-07, 0.0, 1.0, 2.878e-07, 0.0, 1.0, 2.878e-07, 0.0, 1.0, 2.878e-07, 0.0, 1.0, 2.878e-07, 0.0, 1.0, 2.878e-07, 0.0, 1.0, 2.878e-07, 0.0, 1.0, 2.878e-07, 0.0, 1.0, 2.878e-07, 0.0, 1.0, 2.878e-07, 0.0, 1.0, 2.878e-07, 0.0, 1.0, 2.878e-07, 0.0, 1.0, 2.878e-07, 0.0, 1.0, 2.878e-07, 0.0, 1.0, 2.878e-07, 0.0, 1.0, 2.878e-07, 0.0, 1.0, 2.878e-07, 0.0, 1.0, 2.878e-07, 0.0, 1.0, 2.878e-07, 0.0, 1.0, 2.878e-07, 0.0, 1.0, 2.878e-07, 0.0, 1.0, 2.878e-07, 0.0, 1.0, 2.878e-07, 0.0, 1.0, 2.878e-07, 0.0, 1.0, 2.878e-07, 0.0, 1.0, 2.878e-07, 0.0, 1.0, 2.878e-07, 0.0, 1.0, 2.878e-07, 0.0, 1.0, 2.878e-07, 0.0, 1.0, 2.878e-07, 0.0, 1.0, 2.878e-07, 0.0, 1.0, 2.878e-07, 0.0, 1.0, 2.878e-07, 0.0, 1.0, 2.878e-07, 0.0, 1.0, 2.878e-07, 0.0, 1.0, 2.878e-07, 0.0, 1.0, 2.878e-07, 0.0, 1.0, 2.878e-07, 0.0, 1.0, 2.878e-07, 0.0, 1.0, 2.878e-07, 0.0, 1.0, 2.878e-07, 0.0, 1.0, 2.878e-07, 0.0, 1.0, -2.228e-07, 0.0, 1.0, -2.228e-07, 0.0, 1.0, -2.228e-07, 0.0, 1.0, -2.228e-07, 0.0, 1.0, -2.228e-07, 0.0, 1.0, -2.228e-07, 0.0, 1.0, -2.228e-07, 0.0, 1.0, -2.228e-07, 0.0, 1.0, -2.228e-07, 0.0, 1.0, -2.228e-07, 0.0, 1.0, -2.228e-07, 0.0, 1.0, -2.228e-07, 0.0, 1.0, -2.228e-07, 0.0, 1.0, -2.228e-07, 0.0, 1.0, 0.6514, 0.1674, 0.74, 0.5783, 0.3424, 0.7405, 0.6337, 0.3752, 0.6765, 0.7129, 0.1832, 0.6769, 0.3316, 0.5965, 0.7309, 0.1839, 0.6571, 0.731, 0.1839, 0.6544, 0.7335, 0.3302, 0.5917, 0.7355, -0.634, -0.2614, 0.7278, -0.537, -0.4264, 0.7279, -0.5261, -0.4205, 0.7392, -0.6204, -0.2537, 0.7421, -0.6342, 0.2562, 0.7295, -0.6682, 0.1016, 0.737, -0.6735, 0.108, 0.7313, -0.6203, 0.2624, 0.7392, 0.3317, -0.5967, 0.7307, 0.4704, -0.4947, 0.7308, 0.4661, -0.4882, 0.7379, 0.3302, -0.5917, 0.7355, 0.4703, 0.4945, 0.7309, 0.3316, 0.5965, 0.7309, 0.3302, 0.5917, 0.7355, 0.4661, 0.4882, 0.7379, -0.6682, 0.1016, 0.737, -0.6799, -0.06562, 0.7304, -0.668, -0.06177, 0.7416, -0.6735, 0.108, 0.7313, -0.6799, -0.06562, 0.7304, -0.634, -0.2614, 0.7278, -0.6204, -0.2537, 0.7421, -0.668, -0.06177, 0.7416, -0.5392, 0.4237, 0.7278, -0.6342, 0.2562, 0.7295, -0.6203, 0.2624, 0.7392, -0.5261, 0.4205, 0.7392, 0.184, -0.6573, 0.7308, 0.3317, -0.5967, 0.7307, 0.3302, -0.5917, 0.7355, 0.1839, -0.6544, 0.7335, 0.5866, 0.3487, 0.731, 0.4703, 0.4945, 0.7309, 0.4661, 0.4882, 0.7379, 0.5783, 0.3424, 0.7405, -0.4098, 0.5497, 0.7279, -0.5392, 0.4237, 0.7278, -0.5261, 0.4205, 0.7392, -0.4002, 0.5452, 0.7366, 0.03331, -0.6814, 0.7312, 0.184, -0.6573, 0.7308, 0.1839, -0.6544, 0.7335, 0.03819, -0.6809, 0.7314, 0.6624, 0.1593, 0.732, 0.5866, 0.3487, 0.731, 0.5783, 0.3424, 0.7405, 0.6514, 0.1674, 0.74, -0.2647, 0.6325, 0.728, -0.4098, 0.5497, 0.7279, -0.4002, 0.5452, 0.7366, -0.2574, 0.6279, 0.7345, -0.1138, -0.6754, 0.7286, 0.03331, -0.6814, 0.7312, 0.03819, -0.6809, 0.7314, -0.1084, -0.6715, 0.733, 0.6764, -0.007252, 0.7365, 0.6624, 0.1593, 0.732, 0.6514, 0.1674, 0.74, 0.6804, -7.976e-07, 0.7329, -0.116, 0.6752, 0.7285, -0.2647, 0.6325, 0.728, -0.2574, 0.6279, 0.7345, -0.1084, 0.6715, 0.733, -0.262, -0.6335, 0.728, -0.1138, -0.6754, 0.7286, -0.1084, -0.6715, 0.733, -0.2574, -0.6279, 0.7345, 0.6599, -0.1692, 0.732, 0.6764, -0.007252, 0.7365, 0.6804, -7.976e-07, 0.7329, 0.6514, -0.1674, 0.74, 0.03211, 0.6814, 0.7312, -0.116, 0.6752, 0.7285, -0.1084, 0.6715, 0.733, 0.03818, 0.6809, 0.7314, -0.4072, -0.5516, 0.728, -0.262, -0.6335, 0.728, -0.2574, -0.6279, 0.7345, -0.4002, -0.5452, 0.7366, 0.5868, -0.3488, 0.7308, 0.6599, -0.1692, 0.732, 0.6514, -0.1674, 0.74, 0.5783, -0.3424, 0.7405, 0.1839, 0.6571, 0.731, 0.03211, 0.6814, 0.7312, 0.03818, 0.6809, 0.7314, 0.1839, 0.6544, 0.7335, -0.537, -0.4264, 0.7279, -0.4072, -0.5516, 0.728, -0.4002, -0.5452, 0.7366, -0.5261, -0.4205, 0.7392, -0.6773, 0.2865, 0.6776, -0.7199, 0.1154, 0.6844, -0.7342, -0.0679, 0.6756, -0.6827, -0.2792, 0.6752, -0.5745, -0.4591, 0.6776, -0.4339, -0.5912, 0.6798, -0.2776, -0.677, 0.6816, -0.1164, -0.7212, 0.6829, 0.04083, -0.728, 0.6844, 0.1978, -0.7036, 0.6825, 0.3569, -0.6396, 0.6808, 0.5071, -0.5312, 0.6787, 0.6337, -0.3752, 0.6765, 0.7129, -0.1832, 0.6769, 0.7304, 4.113e-07, 0.683, 0.7129, 0.1832, 0.6769, 0.6337, 0.3752, 0.6765, 0.5071, 0.5312, 0.6787, 0.3569, 0.6396, 0.6808, 0.1978, 0.7036, 0.6825, 0.04083, 0.728, 0.6844, -0.1164, 0.7212, 0.6829, -0.2776, 0.677, 0.6816, -0.4339, 0.5912, 0.6798, -0.5745, 0.4591, 0.6776, -0.2574, 0.6279, 0.7345, -0.4002, 0.5452, 0.7366, -0.4339, 0.5912, 0.6798, -0.2776, 0.677, 0.6816, -0.1084, -0.6715, 0.733, 0.03819, -0.6809, 0.7314, 0.04083, -0.728, 0.6844, -0.1164, -0.7212, 0.6829, 0.6804, -7.976e-07, 0.7329, 0.6514, 0.1674, 0.74, 0.7129, 0.1832, 0.6769, 0.7304, 4.113e-07, 0.683, -0.1084, 0.6715, 0.733, -0.2574, 0.6279, 0.7345, -0.2776, 0.677, 0.6816, -0.1164, 0.7212, 0.6829, -0.2574, -0.6279, 0.7345, -0.1084, -0.6715, 0.733, -0.1164, -0.7212, 0.6829, -0.2776, -0.677, 0.6816, 0.6514, -0.1674, 0.74, 0.6804, -7.976e-07, 0.7329, 0.7304, 4.113e-07, 0.683, 0.7129, -0.1832, 0.6769, 0.03818, 0.6809, 0.7314, -0.1084, 0.6715, 0.733, -0.1164, 0.7212, 0.6829, 0.04083, 0.728, 0.6844, -0.4002, -0.5452, 0.7366, -0.2574, -0.6279, 0.7345, -0.2776, -0.677, 0.6816, -0.4339, -0.5912, 0.6798, 0.5783, -0.3424, 0.7405, 0.6514, -0.1674, 0.74, 0.7129, -0.1832, 0.6769, 0.6337, -0.3752, 0.6765, 0.1839, 0.6544, 0.7335, 0.03818, 0.6809, 0.7314, 0.04083, 0.728, 0.6844, 0.1978, 0.7036, 0.6825, -0.5261, -0.4205, 0.7392, -0.4002, -0.5452, 0.7366, -0.4339, -0.5912, 0.6798, -0.5745, -0.4591, 0.6776, 0.4661, -0.4882, 0.7379, 0.5783, -0.3424, 0.7405, 0.6337, -0.3752, 0.6765, 0.5071, -0.5312, 0.6787, 0.3302, 0.5917, 0.7355, 0.1839, 0.6544, 0.7335, 0.1978, 0.7036, 0.6825, 0.3569, 0.6396, 0.6808, -0.6204, -0.2537, 0.7421, -0.5261, -0.4205, 0.7392, -0.5745, -0.4591, 0.6776, -0.6827, -0.2792, 0.6752, -0.6203, 0.2624, 0.7392, -0.6735, 0.108, 0.7313, -0.7199, 0.1154, 0.6844, -0.6773, 0.2865, 0.6776, 0.3302, -0.5917, 0.7355, 0.4661, -0.4882, 0.7379, 0.5071, -0.5312, 0.6787, 0.3569, -0.6396, 0.6808, 0.4661, 0.4882, 0.7379, 0.3302, 0.5917, 0.7355, 0.3569, 0.6396, 0.6808, 0.5071, 0.5312, 0.6787, -0.668, -0.06177, 0.7416, -0.6204, -0.2537, 0.7421, -0.6827, -0.2792, 0.6752, -0.7342, -0.0679, 0.6756, -0.5261, 0.4205, 0.7392, -0.6203, 0.2624, 0.7392, -0.6773, 0.2865, 0.6776, -0.5745, 0.4591, 0.6776, 0.1839, -0.6544, 0.7335, 0.3302, -0.5917, 0.7355, 0.3569, -0.6396, 0.6808, 0.1978, -0.7036, 0.6825, 0.5783, 0.3424, 0.7405, 0.4661, 0.4882, 0.7379, 0.5071, 0.5312, 0.6787, 0.6337, 0.3752, 0.6765, -0.6735, 0.108, 0.7313, -0.668, -0.06177, 0.7416, -0.7342, -0.0679, 0.6756, -0.7199, 0.1154, 0.6844, -0.4002, 0.5452, 0.7366, -0.5261, 0.4205, 0.7392, -0.5745, 0.4591, 0.6776, -0.4339, 0.5912, 0.6798, 0.03819, -0.6809, 0.7314, 0.1839, -0.6544, 0.7335, 0.1978, -0.7036, 0.6825, 0.04083, -0.728, 0.6844])] * 3)])
me_faucet = bpy.data.meshes.new('Faucet')
me_faucet.from_pydata([(0.03764, 0.6737, 2.1), (0.008373, 0.6576, 2.1), (-0.02212, 0.6616, 2.1), (-0.04286, 0.6841, 2.1), (-0.0469, 0.7146, 2.1), (-0.02826, 0.7426, 2.1), (0.01056, 0.752, 2.1), (0.03845, 0.7316, 2.1), (0.04772, 0.7074, 2.1), (0.03809, 0.6745, 2.15), (-0.002172, 0.6553, 2.15), (-0.03723, 0.6745, 2.15), (-0.04816, 0.7095, 2.15), (-0.01902, 0.7501, 2.15), (0.03207, 0.741, 2.15), (0.04772, 0.7074, 2.15), (-0.001958, 0.675, 2.15), (0.02119, 0.6847, 2.15), (0.02832, 0.7018, 2.15), (0.02244, 0.7232, 2.15), (-2.351e-05, 0.7329, 2.15), (-0.02247, 0.7231, 2.15), (-0.02718, 0.6923, 2.15), (-0.01081, 0.6737, 2.222), (0.01294, 0.6764, 2.197), (0.02675, 0.6901, 2.226), (0.02792, 0.6888, 2.284), (0.02469, 0.7126, 2.232), (0.007474, 0.7294, 2.206), (-0.01933, 0.7238, 2.203), (-0.02572, 0.6869, 2.225), (0.01294, 0.6686, 2.241), (0.003828, 0.7205, 2.26), (-0.01871, 0.7133, 2.256), (-0.01095, 0.6539, 2.282), (0.01294, 0.6534, 2.284), (0.02657, 0.6579, 2.313), (0.01293, 0.6985, 2.309), (-0.0163, 0.6976, 2.307), (-0.02789, 0.6966, 2.264), (-0.02576, 0.6663, 2.288), (-0.008994, 0.6185, 2.34), (0.0129, 0.6309, 2.323), (0.01289, 0.6709, 2.356), (-0.009115, 0.672, 2.355), (-0.02389, 0.6641, 2.348), (-0.0225, 0.6244, 2.347), (0.01281, 0.6027, 2.357), (0.02659, 0.5896, 2.392), (0.02743, 0.6452, 2.361), (0.0161, 0.6346, 2.395), (-0.01488, 0.6344, 2.397), (-0.02858, 0.6269, 2.372), (-0.009391, 0.5735, 2.382), (0.01289, 0.5728, 2.383), (0.02627, 0.5842, 2.418), (0.001664, 0.5891, 2.433), (-0.0245, 0.5854, 2.421), (-0.02628, 0.5791, 2.394), (0.01319, 0.54, 2.396), (0.02681, 0.5378, 2.412), (0.02631, 0.5335, 2.432), (-0.00221, 0.5301, 2.448), (-0.02774, 0.534, 2.429), (-0.02022, 0.5404, 2.399), (0.02155, 0.4984, 2.395), (0.02835, 0.466, 2.402), (0.02386, 0.4814, 2.424), (0.001849, 0.4743, 2.436), (-0.02166, 0.48, 2.427), (-0.02839, 0.482, 2.403), (-0.006009, 0.5022, 2.386), (-0.002035, 0.4659, 2.366), (0.02295, 0.4592, 2.375), (0.01929, 0.4314, 2.402), (-0.005665, 0.4265, 2.406), (-0.02393, 0.4357, 2.398), (-0.02267, 0.4588, 2.375), (0.02297, 0.4271, 2.344), (0.01294, 0.3888, 2.364), (-0.01636, 0.3913, 2.364), (-0.02691, 0.3807, 2.324), (-0.02595, 0.4099, 2.331), (-0.006002, 0.4359, 2.336), (-0.003957, 0.4144, 2.301), (0.02159, 0.4053, 2.306), (0.02828, 0.408, 2.355), (0.023, 0.3707, 2.316), (-0.001969, 0.3591, 2.318), (-0.009751, 0.4033, 2.273), (0.02091, 0.395, 2.274), (0.02851, 0.3692, 2.278), (0.01106, 0.3491, 2.281), (-0.0158, 0.3511, 2.28), (-0.02915, 0.3766, 2.277), (0.0418, 0.7262, 2.136), (0.04719, 0.6993, 2.105), (0.04355, 0.687, 2.123), (0.04709, 0.6977, 2.145), (0.04352, 0.722, 2.111), (0.06027, 0.6927, 2.111), (0.06118, 0.7151, 2.145), (0.05982, 0.6906, 2.137), (0.05558, 0.7287, 2.129), (0.06064, 0.7177, 2.106), (0.06071, 0.7083, 2.116), (0.06451, 0.7087, 2.134), (0.07109, 0.707, 2.117), (0.0594, 0.7149, 2.131), (0.05959, 0.6994, 2.121), (0.06088, 0.703, 2.133), (0.05888, 0.717, 2.12), (0.1651, 0.7184, 2.17), (0.1551, 0.7151, 2.188), (0.1619, 0.7063, 2.177), (0.1589, 0.7251, 2.18)], [], [(2, 11, 3), (8, 99, 96), (5, 13, 6), (3, 12, 4), (6, 13, 14), (1, 10, 2), (6, 14, 7), (20, 29, 28), (16, 24, 23), (22, 23, 30), (17, 24, 16), (21, 39, 29), (20, 28, 19), (18, 25, 17), (22, 30, 39), (29, 39, 33), (25, 31, 24), (29, 33, 32), (32, 37, 27), (32, 38, 37), (26, 36, 25), (40, 46, 52), (38, 45, 44), (36, 42, 35), (34, 41, 46), (26, 48, 36), (43, 50, 49), (45, 52, 51), (48, 54, 47), (52, 58, 57), (51, 56, 50), (51, 57, 56), (50, 55, 49), (58, 64, 63), (57, 63, 62), (63, 70, 69), (60, 65, 59), (61, 66, 60), (62, 69, 68), (64, 71, 70), (75, 80, 79), (69, 76, 75), (68, 74, 67), (71, 72, 77), (66, 73, 65), (74, 86, 66), (44, 51, 50), (76, 81, 80), (75, 79, 74), (70, 82, 81), (80, 81, 88), (83, 84, 82), (79, 87, 86), (88, 92, 87), (88, 93, 92), (87, 91, 86), (82, 89, 94), (85, 90, 84), (81, 94, 93), (98, 95, 15), (96, 100, 97), (104, 96, 99), (112, 107, 111), (107, 114, 109), (98, 101, 95), (100, 109, 102), (105, 107, 109), (102, 109, 110), (100, 105, 109), (102, 110, 101), (101, 110, 108), (101, 108, 103), (110, 106, 108), (108, 115, 111), (114, 110, 109), (106, 113, 108), (19, 18, 15, 14, 13, 12, 22, 21, 20), (98, 15, 9), (12, 11, 10, 9, 15, 18, 17, 16, 22), (10, 1, 0, 9), (2, 10, 11), (99, 8, 7), (3, 11, 12), (13, 5, 4, 12), (18, 19, 27), (20, 21, 29), (34, 40, 30, 23), (19, 28, 27), (17, 25, 24), (21, 22, 39), (22, 16, 23), (18, 26, 25), (28, 32, 27), (28, 29, 32), (23, 24, 31), (32, 33, 38), (35, 31, 25, 36), (27, 37, 26), (33, 39, 38), (35, 34, 23, 31), (39, 30, 40), (43, 37, 38), (41, 34, 35), (49, 26, 37, 43), (40, 34, 46), (42, 36, 48), (38, 39, 45), (39, 40, 52), (43, 44, 50), (26, 49, 48), (41, 42, 47), (44, 45, 51), (53, 58, 46, 41), (45, 39, 52), (54, 53, 41), (49, 55, 48), (52, 46, 58), (55, 56, 62), (51, 52, 57), (50, 56, 55), (59, 54, 48, 60), (60, 48, 55, 61), (57, 58, 63), (58, 53, 64), (64, 53, 54), (67, 61, 62, 68), (56, 57, 62), (62, 63, 69), (59, 65, 71), (71, 65, 73), (60, 66, 65), (63, 64, 70), (64, 59, 71), (61, 67, 66), (68, 69, 75), (67, 74, 66), (70, 71, 77), (83, 72, 73, 78), (69, 70, 76), (68, 75, 74), (75, 76, 80), (74, 79, 86), (78, 73, 66, 86), (76, 70, 81), (77, 72, 83), (84, 83, 78, 85), (78, 86, 85), (79, 80, 88), (79, 88, 87), (92, 93, 94, 89, 90, 91), (90, 85, 86, 91), (104, 99, 95), (81, 82, 94), (88, 81, 93), (82, 84, 89), (84, 90, 89), (87, 92, 91), (96, 104, 100), (95, 101, 103), (102, 101, 98), (98, 97, 102), (97, 100, 102), (103, 108, 111), (104, 103, 111), (100, 104, 105), (104, 111, 105), (105, 111, 107), (115, 112, 111), (112, 115, 113, 114), (107, 112, 114), (108, 113, 115), (114, 113, 110), (106, 110, 113), (103, 104, 95), (72, 71, 73), (59, 64, 54), (61, 55, 62), (47, 54, 41), (47, 42, 48), (42, 41, 35), (44, 43, 38), (26, 18, 27), (95, 99, 7), (15, 95, 14), (14, 95, 7), (96, 0, 8), (97, 98, 9, 0, 96), (70, 77, 83, 82)])
me_faucet.polygons.foreach_set('use_smooth', [1, 0, 1, 1, 1, 1, 1, 1, 1, 1, 1, 1, 1, 1, 1, 1, 1, 1, 1, 1, 1, 1, 1, 1, 1, 1, 1, 1, 1, 1, 1, 1, 1, 1, 1, 1, 1, 1, 1, 1, 1, 1, 1, 1, 1, 1, 1, 1, 1, 1, 1, 1, 1, 1, 1, 1, 1, 1, 1, 1, 1, 0, 1, 1, 1, 1, 1, 1, 1, 1, 1, 1, 1, 1, 1, 1, 1, 1, 1, 1, 1, 0, 1, 1, 1, 1, 1, 1, 1, 1, 1, 1, 1, 1, 1, 1, 1, 1, 1, 1, 1, 1, 1, 1, 1, 1, 1, 1, 1, 1, 1, 1, 1, 1, 1, 1, 1, 1, 1, 1, 1, 1, 1, 1, 1, 1, 1, 1, 1, 1, 1, 1, 1, 1, 1, 1, 1, 1, 1, 1, 1, 1, 1, 1, 1, 1, 1, 1, 1, 1, 1, 1, 1, 1, 1, 1, 1, 1, 1, 1, 1, 1, 1, 1, 1, 1, 1, 1, 1, 1, 1, 1, 1, 1, 1, 1, 1, 1, 1, 1, 1, 1, 1, 1, 1, 0, 1, 1])
_uv = me_faucet.uv_layers.new(name='UVMap')
_uv.uv.foreach_set('vector', [0.4895, 0.8318, 0.482, 0.8377, 0.479, 0.8422, 0.5229, 0.8536, 0.5217, 0.8605, 0.5231, 0.8502, 0.4863, 0.8707, 0.4916, 0.8725, 0.5049, 0.874, 0.479, 0.8422, 0.4775, 0.8546, 0.4777, 0.857, 0.5049, 0.874, 0.4916, 0.8725, 0.5149, 0.8691, 0.5041, 0.8293, 0.499, 0.8297, 0.4895, 0.8318, 0.5049, 0.874, 0.5149, 0.8691, 0.519, 0.8656, 0.5, 0.8659, 0.4911, 0.8622, 0.5035, 0.8652, 0.4991, 0.8387, 0.5059, 0.8401, 0.4947, 0.8394, 0.4879, 0.8467, 0.4947, 0.8394, 0.4877, 0.8461, 0.5101, 0.8428, 0.5059, 0.8401, 0.4991, 0.8387, 0.4897, 0.8608, 0.4868, 0.8563, 0.4911, 0.8622, 0.5, 0.8659, 0.5035, 0.8652, 0.5103, 0.8608, 0.5139, 0.8509, 0.5132, 0.8476, 0.5101, 0.8428, 0.4879, 0.8467, 0.4877, 0.8461, 0.4868, 0.8563, 0.4911, 0.8622, 0.4868, 0.8563, 0.4908, 0.8625, 0.5132, 0.8476, 0.506, 0.8401, 0.5059, 0.8401, 0.4911, 0.8622, 0.4908, 0.8625, 0.5017, 0.8653, 0.5017, 0.8653, 0.5059, 0.8642, 0.512, 0.859, 0.5017, 0.8653, 0.4925, 0.8633, 0.5059, 0.8642, 0.5131, 0.8567, 0.513, 0.8471, 0.5132, 0.8476, 0.4877, 0.8461, 0.489, 0.8437, 0.4863, 0.8527, 0.4925, 0.8633, 0.4886, 0.8597, 0.4955, 0.8653, 0.513, 0.8471, 0.5059, 0.8401, 0.506, 0.8401, 0.4947, 0.8394, 0.4955, 0.839, 0.489, 0.8437, 0.5131, 0.8567, 0.5131, 0.8475, 0.513, 0.8471, 0.5059, 0.8642, 0.5074, 0.8633, 0.5134, 0.8558, 0.4886, 0.8597, 0.4863, 0.8527, 0.4933, 0.8636, 0.5131, 0.8475, 0.506, 0.8401, 0.5059, 0.84, 0.4863, 0.8527, 0.4879, 0.8462, 0.4887, 0.8594, 0.4933, 0.8636, 0.5008, 0.8655, 0.5074, 0.8633, 0.4933, 0.8636, 0.4887, 0.8594, 0.5008, 0.8655, 0.5074, 0.8633, 0.512, 0.858, 0.5134, 0.8558, 0.4879, 0.8462, 0.4911, 0.8425, 0.4872, 0.8563, 0.4887, 0.8594, 0.4872, 0.8563, 0.4991, 0.8651, 0.4872, 0.8563, 0.4866, 0.85, 0.4896, 0.8611, 0.5132, 0.8476, 0.5103, 0.843, 0.5061, 0.8402, 0.5121, 0.8579, 0.5139, 0.8519, 0.5132, 0.8476, 0.4991, 0.8651, 0.4896, 0.8611, 0.5008, 0.8655, 0.4911, 0.8425, 0.4973, 0.8393, 0.4866, 0.85, 0.4973, 0.8656, 0.4925, 0.8632, 0.5059, 0.8642, 0.4896, 0.8611, 0.4886, 0.8597, 0.4973, 0.8656, 0.5008, 0.8655, 0.5089, 0.8622, 0.5114, 0.8597, 0.4973, 0.8393, 0.4991, 0.8387, 0.489, 0.8437, 0.5139, 0.8519, 0.5108, 0.8438, 0.5103, 0.843, 0.5089, 0.8622, 0.5132, 0.8564, 0.5139, 0.8519, 0.4955, 0.8653, 0.4933, 0.8636, 0.5074, 0.8633, 0.4886, 0.8597, 0.4881, 0.8587, 0.4925, 0.8632, 0.4973, 0.8656, 0.5059, 0.8642, 0.5089, 0.8622, 0.4866, 0.85, 0.4874, 0.8465, 0.4881, 0.8587, 0.4925, 0.8632, 0.4881, 0.8587, 0.4991, 0.8655, 0.4973, 0.8393, 0.4982, 0.839, 0.4874, 0.8465, 0.5059, 0.8642, 0.5108, 0.8603, 0.5132, 0.8564, 0.4991, 0.8655, 0.5052, 0.8647, 0.5108, 0.8603, 0.4991, 0.8655, 0.4927, 0.8634, 0.5052, 0.8647, 0.5108, 0.8603, 0.5131, 0.855, 0.5132, 0.8564, 0.4874, 0.8465, 0.4958, 0.8398, 0.4866, 0.8515, 0.5103, 0.843, 0.5098, 0.8427, 0.4982, 0.839, 0.4881, 0.8587, 0.4866, 0.8515, 0.4927, 0.8634, 0.523, 0.8497, 0.5213, 0.8615, 0.5229, 0.8536, 0.5231, 0.8502, 0.5226, 0.8466, 0.5219, 0.8439, 0.5225, 0.8574, 0.5231, 0.8502, 0.5217, 0.8605, 0.5226, 0.8558, 0.5231, 0.8521, 0.5211, 0.862, 0.5231, 0.8521, 0.5222, 0.8447, 0.5224, 0.8459, 0.523, 0.8497, 0.5227, 0.8566, 0.5213, 0.8615, 0.5226, 0.8466, 0.5224, 0.8459, 0.5225, 0.8461, 0.5233, 0.8536, 0.5231, 0.8521, 0.5224, 0.8459, 0.5225, 0.8461, 0.5224, 0.8459, 0.5229, 0.8492, 0.5226, 0.8466, 0.5233, 0.8536, 0.5224, 0.8459, 0.5225, 0.8461, 0.5229, 0.8492, 0.5227, 0.8566, 0.5227, 0.8566, 0.5229, 0.8492, 0.5216, 0.861, 0.5227, 0.8566, 0.5216, 0.861, 0.5207, 0.8631, 0.5229, 0.8492, 0.5232, 0.8536, 0.5216, 0.861, 0.5216, 0.861, 0.5207, 0.863, 0.5211, 0.862, 0.5222, 0.8447, 0.5229, 0.8492, 0.5224, 0.8459, 0.5232, 0.8536, 0.5228, 0.8533, 0.5216, 0.861, 0.5103, 0.8608, 0.5139, 0.8509, 0.5229, 0.8536, 0.5149, 0.8691, 0.4916, 0.8725, 0.4775, 0.8546, 0.4879, 0.8467, 0.4897, 0.8608, 0.5, 0.8659, 0.523, 0.8497, 0.5229, 0.8536, 0.518, 0.8381, 0.4775, 0.8546, 0.482, 0.8377, 0.499, 0.8297, 0.518, 0.8381, 0.5229, 0.8536, 0.5139, 0.8509, 0.5101, 0.8428, 0.4991, 0.8387, 0.4879, 0.8467, 0.499, 0.8297, 0.5041, 0.8293, 0.5177, 0.8378, 0.518, 0.8381, 0.4895, 0.8318, 0.499, 0.8297, 0.482, 0.8377, 0.5217, 0.8605, 0.5229, 0.8536, 0.519, 0.8656, 0.479, 0.8422, 0.482, 0.8377, 0.4775, 0.8546, 0.4916, 0.8725, 0.4863, 0.8707, 0.4777, 0.857, 0.4775, 0.8546, 0.5139, 0.8509, 0.5103, 0.8608, 0.512, 0.859, 0.5, 0.8659, 0.4897, 0.8608, 0.4911, 0.8622, 0.4947, 0.8394, 0.4877, 0.8461, 0.4877, 0.8461, 0.4947, 0.8394, 0.5103, 0.8608, 0.5035, 0.8652, 0.512, 0.859, 0.5101, 0.8428, 0.5132, 0.8476, 0.5059, 0.8401, 0.4897, 0.8608, 0.4879, 0.8467, 0.4868, 0.8563, 0.4879, 0.8467, 0.4991, 0.8387, 0.4947, 0.8394, 0.5139, 0.8509, 0.5131, 0.8567, 0.5132, 0.8476, 0.5035, 0.8652, 0.5017, 0.8653, 0.512, 0.859, 0.5035, 0.8652, 0.4911, 0.8622, 0.5017, 0.8653, 0.4947, 0.8394, 0.5059, 0.8401, 0.506, 0.8401, 0.5017, 0.8653, 0.4908, 0.8625, 0.4925, 0.8633, 0.506, 0.8401, 0.506, 0.8401, 0.5132, 0.8476, 0.513, 0.8471, 0.512, 0.859, 0.5059, 0.8642, 0.5131, 0.8567, 0.4908, 0.8625, 0.4868, 0.8563, 0.4925, 0.8633, 0.506, 0.8401, 0.4947, 0.8394, 0.4947, 0.8394, 0.506, 0.8401, 0.4868, 0.8563, 0.4877, 0.8461, 0.4877, 0.8461, 0.5059, 0.8642, 0.5059, 0.8642, 0.4925, 0.8633, 0.4955, 0.839, 0.4947, 0.8394, 0.506, 0.8401, 0.5134, 0.8558, 0.5131, 0.8567, 0.5059, 0.8642, 0.5059, 0.8642, 0.4877, 0.8461, 0.4947, 0.8394, 0.489, 0.8437, 0.5059, 0.8401, 0.513, 0.8471, 0.5131, 0.8475, 0.4925, 0.8633, 0.4868, 0.8563, 0.4886, 0.8597, 0.4868, 0.8563, 0.4877, 0.8461, 0.4863, 0.8527, 0.5059, 0.8642, 0.4955, 0.8653, 0.5074, 0.8633, 0.5131, 0.8567, 0.5134, 0.8558, 0.5131, 0.8475, 0.4955, 0.839, 0.5059, 0.8401, 0.5059, 0.84, 0.4955, 0.8653, 0.4886, 0.8597, 0.4933, 0.8636, 0.4954, 0.839, 0.4879, 0.8462, 0.489, 0.8437, 0.4955, 0.839, 0.4886, 0.8597, 0.4868, 0.8563, 0.4863, 0.8527, 0.506, 0.8401, 0.4954, 0.839, 0.4955, 0.839, 0.5134, 0.8558, 0.512, 0.858, 0.5131, 0.8475, 0.4863, 0.8527, 0.489, 0.8437, 0.4879, 0.8462, 0.512, 0.858, 0.5008, 0.8655, 0.4991, 0.8651, 0.4933, 0.8636, 0.4863, 0.8527, 0.4887, 0.8594, 0.5074, 0.8633, 0.5008, 0.8655, 0.512, 0.858, 0.5061, 0.8402, 0.506, 0.8401, 0.5131, 0.8475, 0.5132, 0.8476, 0.5132, 0.8476, 0.5131, 0.8475, 0.512, 0.858, 0.5121, 0.8579, 0.4887, 0.8594, 0.4879, 0.8462, 0.4872, 0.8563, 0.4879, 0.8462, 0.4954, 0.839, 0.4911, 0.8425, 0.4911, 0.8425, 0.4954, 0.839, 0.506, 0.8401, 0.5114, 0.8597, 0.5121, 0.8579, 0.4991, 0.8651, 0.5008, 0.8655, 0.5008, 0.8655, 0.4887, 0.8594, 0.4991, 0.8651, 0.4991, 0.8651, 0.4872, 0.8563, 0.4896, 0.8611, 0.5061, 0.8402, 0.5103, 0.843, 0.4973, 0.8393, 0.4973, 0.8393, 0.5103, 0.843, 0.5108, 0.8438, 0.5132, 0.8476, 0.5139, 0.8519, 0.5103, 0.843, 0.4872, 0.8563, 0.4911, 0.8425, 0.4866, 0.85, 0.4911, 0.8425, 0.5061, 0.8402, 0.4973, 0.8393, 0.5121, 0.8579, 0.5114, 0.8597, 0.5139, 0.8519, 0.5008, 0.8655, 0.4896, 0.8611, 0.4973, 0.8656, 0.5114, 0.8597, 0.5089, 0.8622, 0.5139, 0.8519, 0.4866, 0.85, 0.4973, 0.8393, 0.489, 0.8437, 0.4973, 0.8393, 0.4991, 0.8387, 0.5108, 0.8438, 0.5108, 0.8438, 0.4896, 0.8611, 0.4866, 0.85, 0.4886, 0.8597, 0.5008, 0.8655, 0.4973, 0.8656, 0.5089, 0.8622, 0.4973, 0.8656, 0.4886, 0.8597, 0.4925, 0.8632, 0.5089, 0.8622, 0.5059, 0.8642, 0.5132, 0.8564, 0.5108, 0.8438, 0.5108, 0.8438, 0.5139, 0.8519, 0.5132, 0.8564, 0.4886, 0.8597, 0.4866, 0.85, 0.4881, 0.8587, 0.489, 0.8437, 0.4991, 0.8387, 0.4973, 0.8393, 0.4982, 0.839, 0.4973, 0.8393, 0.5108, 0.8438, 0.5103, 0.843, 0.5108, 0.8438, 0.5132, 0.8564, 0.5103, 0.843, 0.5059, 0.8642, 0.4925, 0.8632, 0.4991, 0.8655, 0.5059, 0.8642, 0.4991, 0.8655, 0.5108, 0.8603, 0.5052, 0.8647, 0.4927, 0.8634, 0.4866, 0.8515, 0.4958, 0.8398, 0.5098, 0.8427, 0.5131, 0.855, 0.5098, 0.8427, 0.5103, 0.843, 0.5132, 0.8564, 0.5131, 0.855, 0.5225, 0.8574, 0.5217, 0.8605, 0.5213, 0.8615, 0.4881, 0.8587, 0.4874, 0.8465, 0.4866, 0.8515, 0.4991, 0.8655, 0.4881, 0.8587, 0.4927, 0.8634, 0.4874, 0.8465, 0.4982, 0.839, 0.4958, 0.8398, 0.4982, 0.839, 0.5098, 0.8427, 0.4958, 0.8398, 0.5108, 0.8603, 0.5052, 0.8647, 0.5131, 0.855, 0.5231, 0.8502, 0.5225, 0.8574, 0.5226, 0.8466, 0.5213, 0.8615, 0.5227, 0.8566, 0.5207, 0.8631, 0.5225, 0.8461, 0.5227, 0.8566, 0.523, 0.8497, 0.523, 0.8497, 0.5219, 0.8439, 0.5225, 0.8461, 0.5219, 0.8439, 0.5226, 0.8466, 0.5225, 0.8461, 0.5207, 0.8631, 0.5216, 0.861, 0.5211, 0.862, 0.5225, 0.8574, 0.5207, 0.8631, 0.5211, 0.862, 0.5226, 0.8466, 0.5225, 0.8574, 0.5233, 0.8536, 0.5225, 0.8574, 0.5211, 0.862, 0.5233, 0.8536, 0.5233, 0.8536, 0.5211, 0.862, 0.5231, 0.8521, 0.5207, 0.863, 0.5226, 0.8558, 0.5211, 0.862, 0.5226, 0.8558, 0.5207, 0.863, 0.5228, 0.8533, 0.5222, 0.8447, 0.5231, 0.8521, 0.5226, 0.8558, 0.5222, 0.8447, 0.5216, 0.861, 0.5228, 0.8533, 0.5207, 0.863, 0.5222, 0.8447, 0.5228, 0.8533, 0.5229, 0.8492, 0.5232, 0.8536, 0.5229, 0.8492, 0.5228, 0.8533, 0.5207, 0.8631, 0.5225, 0.8574, 0.5213, 0.8615, 0.4991, 0.8387, 0.4973, 0.8393, 0.5108, 0.8438, 0.5061, 0.8402, 0.4911, 0.8425, 0.506, 0.8401, 0.5121, 0.8579, 0.512, 0.858, 0.4991, 0.8651, 0.5059, 0.84, 0.506, 0.8401, 0.4955, 0.839, 0.5059, 0.84, 0.5059, 0.8401, 0.5131, 0.8475, 0.5059, 0.8401, 0.4955, 0.839, 0.506, 0.8401, 0.4955, 0.8653, 0.5059, 0.8642, 0.4925, 0.8633, 0.5131, 0.8567, 0.5139, 0.8509, 0.512, 0.859, 0.5213, 0.8615, 0.5217, 0.8605, 0.519, 0.8656, 0.5229, 0.8536, 0.5213, 0.8615, 0.5149, 0.8691, 0.5149, 0.8691, 0.5213, 0.8615, 0.519, 0.8656, 0.5231, 0.8502, 0.5177, 0.8378, 0.5229, 0.8536, 0.5219, 0.8439, 0.523, 0.8497, 0.518, 0.8381, 0.5177, 0.8378, 0.5231, 0.8502, 0.4866, 0.85, 0.489, 0.8437, 0.4973, 0.8393, 0.4874, 0.8465])
me_faucet.materials.append(mat_metal)
me_faucet.materials.append(mat_outside)
me_faucet.materials.append(mat_block)
me_faucet.materials.append(mat_drain)
me_faucet.use_remesh_fix_poles = True
me_faucet.use_remesh_preserve_attributes = False
me_faucet.use_mirror_vertex_groups = False
me_faucet.update()
me_faucet.normals_split_custom_set([tuple(v) for v in zip(*[iter([-0.4662, -0.8843, -0.0271, -0.5935, -0.4781, 0.6475, -0.9071, -0.4202, -0.02361, 0.9633, 0.0945, 0.2512, 0.9633, 0.0945, 0.2512, 0.9633, 0.0945, 0.2512, -0.6076, 0.794, -0.01617, -0.3136, 0.7197, 0.6194, 0.201, 0.9794, -0.02095, -0.9071, -0.4202, -0.02361, -0.766, 0.1199, 0.6315, -0.9659, 0.2588, 0.009876, 0.201, 0.9794, -0.02095, -0.3136, 0.7197, 0.6194, 0.4675, 0.6082, 0.6416, 0.2081, -0.978, -0.01373, -0.006702, -0.7771, 0.6293, -0.4662, -0.8843, -0.0271, 0.201, 0.9794, -0.02095, 0.4675, 0.6082, 0.6416, 0.7261, 0.6859, -0.04779, -0.1635, 0.4508, 0.8775, -0.5847, 0.8049, 0.1019, 0.2154, 0.9748, 0.05816, 0.09097, -0.5369, 0.8387, 0.4025, -0.9154, -0.007658, -0.3669, -0.9036, -0.2211, -0.2109, -0.2451, 0.9463, -0.3669, -0.9036, -0.2211, -0.8759, -0.4696, -0.1105, 0.2768, -0.4355, 0.8566, 0.4025, -0.9154, -0.007658, 0.09097, -0.5369, 0.8387, -0.424, 0.2007, 0.8832, -0.9623, 0.2675, 0.0501, -0.5847, 0.8049, 0.1019, -0.1635, 0.4508, 0.8775, 0.2154, 0.9748, 0.05816, 0.2087, 0.7157, 0.6664, 0.3499, -0.09062, 0.9324, 0.89, -0.4432, -0.1068, 0.2768, -0.4355, 0.8566, -0.2109, -0.2451, 0.9463, -0.8759, -0.4696, -0.1105, -0.9623, 0.2675, 0.0501, -0.5847, 0.8049, 0.1019, -0.9623, 0.2675, 0.0501, -0.6147, 0.7744, 0.1495, 0.89, -0.4432, -0.1068, 0.4199, -0.8522, -0.3123, 0.4025, -0.9154, -0.007658, -0.5847, 0.8049, 0.1019, -0.6147, 0.7744, 0.1495, 0.1125, 0.9705, 0.2131, 0.1125, 0.9705, 0.2131, 0.4287, 0.8265, 0.3649, 0.8113, 0.5654, 0.1485, 0.1125, 0.9705, 0.2131, -0.4605, 0.7958, 0.3933, 0.4287, 0.8265, 0.3649, 0.9533, 0.2616, 0.1511, 0.8976, -0.3465, -0.2726, 0.89, -0.4432, -0.1068, -0.8852, -0.4317, -0.1735, -0.8133, -0.4776, -0.3323, -0.9919, 0.1104, 0.06286, -0.4605, 0.7958, 0.3933, -0.7993, 0.4889, 0.3493, -0.2767, 0.8167, 0.5063, 0.8976, -0.3465, -0.2726, 0.4331, -0.7102, -0.555, 0.4613, -0.8264, -0.3229, -0.3547, -0.8678, -0.348, -0.3482, -0.7364, -0.5801, -0.8133, -0.4776, -0.3323, 0.9533, 0.2616, 0.1511, 0.9503, -0.1504, -0.2727, 0.8976, -0.3465, -0.2726, 0.4377, 0.7032, 0.5602, 0.5102, 0.6186, 0.5975, 0.9289, 0.3055, 0.2094, -0.7993, 0.4889, 0.3493, -0.9919, 0.1104, 0.06286, -0.4749, 0.6381, 0.6061, 0.9503, -0.1504, -0.2727, 0.4222, -0.4075, -0.8097, 0.4275, -0.675, -0.6014, -0.9919, 0.1104, 0.06286, -0.9459, -0.1825, -0.2682, -0.816, 0.3041, 0.4915, -0.4749, 0.6381, 0.6061, 0.09374, 0.495, 0.8638, 0.5102, 0.6186, 0.5975, -0.4749, 0.6381, 0.6061, -0.816, 0.3041, 0.4915, 0.09374, 0.495, 0.8638, 0.5102, 0.6186, 0.5975, 0.8572, 0.26, 0.4445, 0.9289, 0.3055, 0.2094, -0.9459, -0.1825, -0.2682, -0.7834, -0.1156, -0.6106, -0.9282, 0.09517, 0.3598, -0.816, 0.3041, 0.4915, -0.9282, 0.09517, 0.3598, -0.1139, 0.1641, 0.9798, -0.9282, 0.09517, 0.3598, -0.993, 0.07006, -0.09481, -0.7369, -0.183, 0.6508, 0.9513, -0.06416, -0.3016, 0.6799, 0.2541, -0.6879, 0.5426, -0.09466, -0.8346, 0.8397, -0.0391, 0.5417, 0.9976, -0.01257, 0.06752, 0.9513, -0.06416, -0.3016, -0.1139, 0.1641, 0.9798, -0.7369, -0.183, 0.6508, 0.06175, -0.2805, 0.9579, -0.7834, -0.1156, -0.6106, -0.2631, 0.2581, -0.9296, -0.993, 0.07006, -0.09481, -0.1871, -0.6691, 0.7192, -0.4401, -0.715, 0.5431, 0.3896, -0.6886, 0.6116, -0.7369, -0.183, 0.6508, -0.7936, -0.3739, 0.48, -0.1871, -0.6691, 0.7192, 0.06175, -0.2805, 0.9579, 0.6428, -0.4224, 0.6391, 0.7351, -0.2251, 0.6395, -0.2631, 0.2581, -0.9296, -0.09929, 0.5955, -0.7972, -0.5504, 0.5783, -0.6022, 0.9976, -0.01257, 0.06752, 0.7615, 0.4349, -0.4806, 0.6799, 0.2541, -0.6879, 0.6428, -0.4224, 0.6391, 0.9791, -0.1322, 0.1547, 0.9976, -0.01257, 0.06752, -0.2767, 0.8167, 0.5063, -0.4749, 0.6381, 0.6061, 0.5102, 0.6186, 0.5975, -0.7936, -0.3739, 0.48, -0.8736, -0.4103, 0.2616, -0.4401, -0.715, 0.5431, -0.1871, -0.6691, 0.7192, 0.3896, -0.6886, 0.6116, 0.6428, -0.4224, 0.6391, -0.993, 0.07006, -0.09481, -0.9174, 0.3015, -0.2599, -0.8736, -0.4103, 0.2616, -0.4401, -0.715, 0.5431, -0.8736, -0.4103, 0.2616, -0.09463, -0.8715, 0.4811, -0.1481, 0.7086, -0.6899, -0.1346, 0.9318, -0.3371, -0.9174, 0.3015, -0.2599, 0.3896, -0.6886, 0.6116, 0.7483, -0.5765, 0.3282, 0.9791, -0.1322, 0.1547, -0.09463, -0.8715, 0.4811, 0.6997, -0.6993, 0.1463, 0.7483, -0.5765, 0.3282, -0.09463, -0.8715, 0.4811, 0.2821, -0.8411, -0.4615, 0.6997, -0.6993, 0.1463, 0.7483, -0.5765, 0.3282, 0.9998, 0.01244, -0.01271, 0.9791, -0.1322, 0.1547, -0.9174, 0.3015, -0.2599, -0.6331, 0.1192, -0.7649, -0.9459, 0.2966, -0.1318, 0.7398, 0.5827, -0.3365, 0.2611, 0.8429, -0.4705, -0.1346, 0.9318, -0.3371, -0.8736, -0.4103, 0.2616, -0.9459, 0.2966, -0.1318, 0.2821, -0.8411, -0.4615, 0.7281, -0.3826, 0.5687, 0.6558, 0.7223, 0.2193, 0.7974, 0.0813, 0.598, 0.4625, -0.5661, -0.6823, 0.6443, -0.5973, -0.4776, 0.5254, -0.8491, -0.05469, -0.232, 0.1933, -0.9533, -0.232, 0.1933, -0.9533, -0.232, 0.1933, -0.9533, 0.8854, 0.2317, -0.4029, 0.3621, -0.1286, -0.9232, 0.8522, 0.5081, -0.1253, 0.3621, -0.1286, -0.9232, 0.6309, -0.7542, 0.1821, 0.905, -0.4008, -0.1426, 0.7281, -0.3826, 0.5687, 0.6184, 0.2961, 0.728, 0.6558, 0.7223, 0.2193, 0.6443, -0.5973, -0.4776, 0.905, -0.4008, -0.1426, 0.5958, -0.6892, 0.4123, 0.8256, 0.02055, -0.5639, 0.3621, -0.1286, -0.9232, 0.905, -0.4008, -0.1426, 0.5958, -0.6892, 0.4123, 0.905, -0.4008, -0.1426, 0.7671, -0.4821, 0.4233, 0.6443, -0.5973, -0.4776, 0.8256, 0.02055, -0.5639, 0.905, -0.4008, -0.1426, 0.5958, -0.6892, 0.4123, 0.7671, -0.4821, 0.4233, 0.6184, 0.2961, 0.728, 0.6184, 0.2961, 0.728, 0.7671, -0.4821, 0.4233, 0.6777, 0.6796, 0.2808, 0.6184, 0.2961, 0.728, 0.6777, 0.6796, 0.2808, 0.3791, 0.9246, -0.03676, 0.7671, -0.4821, 0.4233, -0.5149, 0.08561, 0.853, 0.6777, 0.6796, 0.2808, 0.6777, 0.6796, 0.2808, 0.4059, 0.8293, 0.3841, 0.8522, 0.5081, -0.1253, 0.6309, -0.7542, 0.1821, 0.7671, -0.4821, 0.4233, 0.905, -0.4008, -0.1426, -0.5149, 0.08561, 0.853, 0.1133, -0.05859, 0.9918, 0.6777, 0.6796, 0.2808, 0.2087, 0.7157, 0.6664, 0.3499, -0.09062, 0.9324, 0.7974, 0.0813, 0.598, 0.4675, 0.6082, 0.6416, -0.3136, 0.7197, 0.6194, -0.766, 0.1199, 0.6315, -0.2109, -0.2451, 0.9463, -0.424, 0.2007, 0.8832, -0.1635, 0.4508, 0.8775, 0.7281, -0.3826, 0.5687, 0.7974, 0.0813, 0.598, 0.5742, -0.5138, 0.6374, -0.766, 0.1199, 0.6315, -0.5935, -0.4781, 0.6475, -0.006702, -0.7771, 0.6293, 0.5742, -0.5138, 0.6374, 0.7974, 0.0813, 0.598, 0.3499, -0.09062, 0.9324, 0.2768, -0.4355, 0.8566, 0.09097, -0.5369, 0.8387, -0.2109, -0.2451, 0.9463, -0.006702, -0.7771, 0.6293, 0.2081, -0.978, -0.01373, 0.7191, -0.6947, 0.01582, 0.5742, -0.5138, 0.6374, -0.4662, -0.8843, -0.0271, -0.006702, -0.7771, 0.6293, -0.5935, -0.4781, 0.6475, 0.927, 0.354, -0.1239, 0.927, 0.354, -0.1239, 0.927, 0.354, -0.1239, -0.9071, -0.4202, -0.02361, -0.5935, -0.4781, 0.6475, -0.766, 0.1199, 0.6315, -0.3136, 0.7197, 0.6194, -0.6076, 0.794, -0.01617, -0.9659, 0.2588, 0.009876, -0.766, 0.1199, 0.6315, 0.3499, -0.09062, 0.9324, 0.2087, 0.7157, 0.6664, 0.8113, 0.5654, 0.1485, -0.1635, 0.4508, 0.8775, -0.424, 0.2007, 0.8832, -0.5847, 0.8049, 0.1019, -0.3547, -0.8678, -0.348, -0.8852, -0.4317, -0.1735, -0.8759, -0.4696, -0.1105, -0.3669, -0.9036, -0.2211, 0.2087, 0.7157, 0.6664, 0.2154, 0.9748, 0.05816, 0.8113, 0.5654, 0.1485, 0.2768, -0.4355, 0.8566, 0.89, -0.4432, -0.1068, 0.4025, -0.9154, -0.007658, -0.424, 0.2007, 0.8832, -0.2109, -0.2451, 0.9463, -0.9623, 0.2675, 0.0501, -0.2109, -0.2451, 0.9463, 0.09097, -0.5369, 0.8387, -0.3669, -0.9036, -0.2211, 0.3499, -0.09062, 0.9324, 0.9533, 0.2616, 0.1511, 0.89, -0.4432, -0.1068, 0.2154, 0.9748, 0.05816, 0.1125, 0.9705, 0.2131, 0.8113, 0.5654, 0.1485, 0.2154, 0.9748, 0.05816, -0.5847, 0.8049, 0.1019, 0.1125, 0.9705, 0.2131, -0.3669, -0.9036, -0.2211, 0.4025, -0.9154, -0.007658, 0.4199, -0.8522, -0.3123, 0.1125, 0.9705, 0.2131, -0.6147, 0.7744, 0.1495, -0.4605, 0.7958, 0.3933, 0.4613, -0.8264, -0.3229, 0.4199, -0.8522, -0.3123, 0.89, -0.4432, -0.1068, 0.8976, -0.3465, -0.2726, 0.8113, 0.5654, 0.1485, 0.4287, 0.8265, 0.3649, 0.9533, 0.2616, 0.1511, -0.6147, 0.7744, 0.1495, -0.9623, 0.2675, 0.0501, -0.4605, 0.7958, 0.3933, 0.4613, -0.8264, -0.3229, -0.3547, -0.8678, -0.348, -0.3669, -0.9036, -0.2211, 0.4199, -0.8522, -0.3123, -0.9623, 0.2675, 0.0501, -0.8759, -0.4696, -0.1105, -0.8852, -0.4317, -0.1735, 0.4377, 0.7032, 0.5602, 0.4287, 0.8265, 0.3649, -0.4605, 0.7958, 0.3933, -0.3482, -0.7364, -0.5801, -0.3547, -0.8678, -0.348, 0.4613, -0.8264, -0.3229, 0.9289, 0.3055, 0.2094, 0.9533, 0.2616, 0.1511, 0.4287, 0.8265, 0.3649, 0.4377, 0.7032, 0.5602, -0.8852, -0.4317, -0.1735, -0.3547, -0.8678, -0.348, -0.8133, -0.4776, -0.3323, 0.4331, -0.7102, -0.555, 0.8976, -0.3465, -0.2726, 0.9503, -0.1504, -0.2727, -0.4605, 0.7958, 0.3933, -0.9623, 0.2675, 0.0501, -0.7993, 0.4889, 0.3493, -0.9623, 0.2675, 0.0501, -0.8852, -0.4317, -0.1735, -0.9919, 0.1104, 0.06286, 0.4377, 0.7032, 0.5602, -0.2767, 0.8167, 0.5063, 0.5102, 0.6186, 0.5975, 0.9533, 0.2616, 0.1511, 0.9289, 0.3055, 0.2094, 0.9503, -0.1504, -0.2727, -0.3482, -0.7364, -0.5801, 0.4331, -0.7102, -0.555, 0.4275, -0.675, -0.6014, -0.2767, 0.8167, 0.5063, -0.7993, 0.4889, 0.3493, -0.4749, 0.6381, 0.6061, -0.3583, -0.5218, -0.7742, -0.9459, -0.1825, -0.2682, -0.8133, -0.4776, -0.3323, -0.3482, -0.7364, -0.5801, -0.7993, 0.4889, 0.3493, -0.9623, 0.2675, 0.0501, -0.9919, 0.1104, 0.06286, 0.4222, -0.4075, -0.8097, -0.3583, -0.5218, -0.7742, -0.3482, -0.7364, -0.5801, 0.9289, 0.3055, 0.2094, 0.8572, 0.26, 0.4445, 0.9503, -0.1504, -0.2727, -0.9919, 0.1104, 0.06286, -0.8133, -0.4776, -0.3323, -0.9459, -0.1825, -0.2682, 0.8572, 0.26, 0.4445, 0.09374, 0.495, 0.8638, -0.1139, 0.1641, 0.9798, -0.4749, 0.6381, 0.6061, -0.9919, 0.1104, 0.06286, -0.816, 0.3041, 0.4915, 0.5102, 0.6186, 0.5975, 0.09374, 0.495, 0.8638, 0.8572, 0.26, 0.4445, 0.5426, -0.09466, -0.8346, 0.4222, -0.4075, -0.8097, 0.9503, -0.1504, -0.2727, 0.9513, -0.06416, -0.3016, 0.9513, -0.06416, -0.3016, 0.9503, -0.1504, -0.2727, 0.8572, 0.26, 0.4445, 0.8397, -0.0391, 0.5417, -0.816, 0.3041, 0.4915, -0.9459, -0.1825, -0.2682, -0.9282, 0.09517, 0.3598, -0.9459, -0.1825, -0.2682, -0.3583, -0.5218, -0.7742, -0.7834, -0.1156, -0.6106, -0.7834, -0.1156, -0.6106, -0.3583, -0.5218, -0.7742, 0.4222, -0.4075, -0.8097, 0.7351, -0.2251, 0.6395, 0.8397, -0.0391, 0.5417, -0.1139, 0.1641, 0.9798, 0.06175, -0.2805, 0.9579, 0.09374, 0.495, 0.8638, -0.816, 0.3041, 0.4915, -0.1139, 0.1641, 0.9798, -0.1139, 0.1641, 0.9798, -0.9282, 0.09517, 0.3598, -0.7369, -0.183, 0.6508, 0.5426, -0.09466, -0.8346, 0.6799, 0.2541, -0.6879, -0.2631, 0.2581, -0.9296, -0.2631, 0.2581, -0.9296, 0.6799, 0.2541, -0.6879, 0.7615, 0.4349, -0.4806, 0.9513, -0.06416, -0.3016, 0.9976, -0.01257, 0.06752, 0.6799, 0.2541, -0.6879, -0.9282, 0.09517, 0.3598, -0.7834, -0.1156, -0.6106, -0.993, 0.07006, -0.09481, -0.7834, -0.1156, -0.6106, 0.5426, -0.09466, -0.8346, -0.2631, 0.2581, -0.9296, 0.8397, -0.0391, 0.5417, 0.7351, -0.2251, 0.6395, 0.9976, -0.01257, 0.06752, 0.06175, -0.2805, 0.9579, -0.7369, -0.183, 0.6508, -0.1871, -0.6691, 0.7192, 0.7351, -0.2251, 0.6395, 0.6428, -0.4224, 0.6391, 0.9976, -0.01257, 0.06752, -0.993, 0.07006, -0.09481, -0.2631, 0.2581, -0.9296, -0.5504, 0.5783, -0.6022, -0.1481, 0.7086, -0.6899, -0.09929, 0.5955, -0.7972, 0.7615, 0.4349, -0.4806, 0.7357, 0.5186, -0.4357, -0.7369, -0.183, 0.6508, -0.993, 0.07006, -0.09481, -0.7936, -0.3739, 0.48, 0.06175, -0.2805, 0.9579, -0.1871, -0.6691, 0.7192, 0.6428, -0.4224, 0.6391, -0.1871, -0.6691, 0.7192, -0.7936, -0.3739, 0.48, -0.4401, -0.715, 0.5431, 0.6428, -0.4224, 0.6391, 0.3896, -0.6886, 0.6116, 0.9791, -0.1322, 0.1547, 0.7357, 0.5186, -0.4357, 0.7615, 0.4349, -0.4806, 0.9976, -0.01257, 0.06752, 0.9791, -0.1322, 0.1547, -0.7936, -0.3739, 0.48, -0.993, 0.07006, -0.09481, -0.8736, -0.4103, 0.2616, -0.5504, 0.5783, -0.6022, -0.09929, 0.5955, -0.7972, -0.1481, 0.7086, -0.6899, -0.1346, 0.9318, -0.3371, -0.1481, 0.7086, -0.6899, 0.7357, 0.5186, -0.4357, 0.7398, 0.5827, -0.3365, 0.7357, 0.5186, -0.4357, 0.9791, -0.1322, 0.1547, 0.7398, 0.5827, -0.3365, 0.3896, -0.6886, 0.6116, -0.4401, -0.715, 0.5431, -0.09463, -0.8715, 0.4811, 0.3896, -0.6886, 0.6116, -0.09463, -0.8715, 0.4811, 0.7483, -0.5765, 0.3282, 0.6997, -0.6993, 0.1463, 0.2821, -0.8411, -0.4615, -0.9459, 0.2966, -0.1318, -0.6331, 0.1192, -0.7649, 0.2611, 0.8429, -0.4705, 0.9998, 0.01244, -0.01271, 0.2611, 0.8429, -0.4705, 0.7398, 0.5827, -0.3365, 0.9791, -0.1322, 0.1547, 0.9998, 0.01244, -0.01271, 0.8423, 0.4369, -0.3158, 0.6253, 0.7756, -0.08618, 0.6558, 0.7223, 0.2193, -0.8736, -0.4103, 0.2616, -0.9174, 0.3015, -0.2599, -0.9459, 0.2966, -0.1318, -0.09463, -0.8715, 0.4811, -0.8736, -0.4103, 0.2616, 0.2821, -0.8411, -0.4615, -0.9174, 0.3015, -0.2599, -0.1346, 0.9318, -0.3371, -0.6331, 0.1192, -0.7649, -0.1346, 0.9318, -0.3371, 0.2611, 0.8429, -0.4705, -0.6331, 0.1192, -0.7649, 0.7483, -0.5765, 0.3282, 0.6997, -0.6993, 0.1463, 0.9998, 0.01244, -0.01271, 0.4625, -0.5661, -0.6823, 0.8423, 0.4369, -0.3158, 0.6443, -0.5973, -0.4776, 0.6558, 0.7223, 0.2193, 0.6184, 0.2961, 0.728, 0.3791, 0.9246, -0.03676, 0.5958, -0.6892, 0.4123, 0.6184, 0.2961, 0.728, 0.7281, -0.3826, 0.5687, 0.7281, -0.3826, 0.5687, 0.5254, -0.8491, -0.05469, 0.5958, -0.6892, 0.4123, 0.5254, -0.8491, -0.05469, 0.6443, -0.5973, -0.4776, 0.5958, -0.6892, 0.4123, 0.3791, 0.9246, -0.03676, 0.6777, 0.6796, 0.2808, 0.8522, 0.5081, -0.1253, 0.8423, 0.4369, -0.3158, 0.3791, 0.9246, -0.03676, 0.8522, 0.5081, -0.1253, 0.6443, -0.5973, -0.4776, 0.8423, 0.4369, -0.3158, 0.8256, 0.02055, -0.5639, 0.8423, 0.4369, -0.3158, 0.8522, 0.5081, -0.1253, 0.8256, 0.02055, -0.5639, 0.8256, 0.02055, -0.5639, 0.8522, 0.5081, -0.1253, 0.3621, -0.1286, -0.9232, 0.4059, 0.8293, 0.3841, 0.8854, 0.2317, -0.4029, 0.8522, 0.5081, -0.1253, 0.8854, 0.2317, -0.4029, 0.4059, 0.8293, 0.3841, 0.1133, -0.05859, 0.9918, 0.6309, -0.7542, 0.1821, 0.3621, -0.1286, -0.9232, 0.8854, 0.2317, -0.4029, 0.6309, -0.7542, 0.1821, 0.6777, 0.6796, 0.2808, 0.1133, -0.05859, 0.9918, 0.4059, 0.8293, 0.3841, 0.6309, -0.7542, 0.1821, 0.1133, -0.05859, 0.9918, 0.7671, -0.4821, 0.4233, -0.5149, 0.08561, 0.853, 0.7671, -0.4821, 0.4233, 0.1133, -0.05859, 0.9918, 0.3791, 0.9246, -0.03676, 0.8423, 0.4369, -0.3158, 0.6558, 0.7223, 0.2193, -0.09929, 0.5955, -0.7972, -0.2631, 0.2581, -0.9296, 0.7615, 0.4349, -0.4806, 0.5426, -0.09466, -0.8346, -0.7834, -0.1156, -0.6106, 0.4222, -0.4075, -0.8097, 0.8397, -0.0391, 0.5417, 0.8572, 0.26, 0.4445, -0.1139, 0.1641, 0.9798, 0.4275, -0.675, -0.6014, 0.4222, -0.4075, -0.8097, -0.3482, -0.7364, -0.5801, 0.4275, -0.675, -0.6014, 0.4331, -0.7102, -0.555, 0.9503, -0.1504, -0.2727, 0.4331, -0.7102, -0.555, -0.3482, -0.7364, -0.5801, 0.4613, -0.8264, -0.3229, -0.2767, 0.8167, 0.5063, 0.4377, 0.7032, 0.5602, -0.4605, 0.7958, 0.3933, 0.9533, 0.2616, 0.1511, 0.3499, -0.09062, 0.9324, 0.8113, 0.5654, 0.1485, 0.6558, 0.7223, 0.2193, 0.6253, 0.7756, -0.08618, 0.7261, 0.6859, -0.04779, 0.7974, 0.0813, 0.598, 0.6558, 0.7223, 0.2193, 0.4675, 0.6082, 0.6416, 0.4675, 0.6082, 0.6416, 0.6558, 0.7223, 0.2193, 0.7261, 0.6859, -0.04779, 0.9015, -0.2699, -0.3382, 0.9015, -0.2699, -0.3382, 0.9015, -0.2699, -0.3382, 0.5254, -0.8491, -0.05469, 0.7281, -0.3826, 0.5687, 0.5742, -0.5138, 0.6374, 0.7191, -0.6947, 0.01582, 0.4625, -0.5661, -0.6823, -0.993, 0.07006, -0.09481, -0.5504, 0.5783, -0.6022, -0.1481, 0.7086, -0.6899, -0.9174, 0.3015, -0.2599])] * 3)])
me_block = bpy.data.meshes.new('Block')
me_block.from_pydata([(-1.0, -1.0, 0.0), (1.0, -1.0, 0.0), (-1.0, 1.0, 0.0), (1.0, 1.0, 0.0), (-1.0, -1.0, 2.0), (1.0, -1.0, 2.0), (-1.0, 1.0, 2.0), (1.0, 1.0, 2.0), (0.8991, -0.05887, 2.0), (0.8507, -0.2541, 2.0), (0.7446, -0.4324, 2.0), (0.5876, -0.5814, 2.0), (0.3902, -0.691, 2.0), (0.1661, -0.7534, 2.0), (-0.06954, -0.7642, 2.0), (-0.3004, -0.7227, 2.0), (-0.5105, -0.6318, 2.0), (-0.6856, -0.4978, 2.0), (-0.8138, -0.3302, 2.0), (-0.8865, -0.1403, 2.0), (-0.8991, 0.05887, 2.0), (-0.8507, 0.2541, 2.0), (-0.7446, 0.4324, 2.0), (-0.5876, 0.5814, 2.0), (-0.3902, 0.691, 2.0), (-0.1661, 0.7534, 2.0), (0.06954, 0.7642, 2.0), (0.3004, 0.7227, 2.0), (0.5105, 0.6318, 2.0), (0.6856, 0.4978, 2.0), (0.8138, 0.3302, 2.0), (0.8865, 0.1403, 2.0)], [], [(14, 15, 16, 17, 18, 19, 20, 6, 4, 5, 8, 9, 10, 11, 12, 13), (7, 3, 2, 6), (4, 0, 1, 5), (5, 1, 3, 7), (6, 2, 0, 4), (26, 27, 28, 29, 30, 31, 8, 5, 7, 6, 20, 21, 22, 23, 24, 25), (1, 0, 2, 3)])
me_block.polygons.foreach_set('use_smooth', [0, 0, 0, 0, 0, 0, 1])
me_block.polygons.foreach_set('material_index', [2, 2, 2, 2, 2, 2, 2])
_uv = me_block.uv_layers.new(name='UVMap')
_uv.uv.foreach_set('vector', [0.4653, 0.1194, 0.3502, 0.1401, 0.2455, 0.1855, 0.1583, 0.2523, 0.0946, 0.3358, 0.05849, 0.4303, 0.05226, 0.5293, 0.0, 1.0, 0.0, 0.0, 1.0, 0.0, 0.9477, 0.4707, 0.9237, 0.3736, 0.8709, 0.2849, 0.7928, 0.2106, 0.6945, 0.156, 0.5828, 0.1248, 1.0, 1.0, 1.0, 1.0, 0.0, 1.0, 0.0, 1.0, 0.0, 0.0, 0.0, 0.0, 1.0, 0.0, 1.0, 0.0, 1.0, 0.0, 1.0, 0.0, 1.0, 1.0, 1.0, 1.0, 0.0, 1.0, 0.0, 1.0, 0.0, 0.0, 0.0, 0.0, 0.5347, 0.8806, 0.6497, 0.8599, 0.7545, 0.8145, 0.8417, 0.7477, 0.9054, 0.6642, 0.9415, 0.5697, 0.9477, 0.4707, 1.0, 0.0, 1.0, 1.0, 0.0, 1.0, 0.05226, 0.5293, 0.07628, 0.6264, 0.1291, 0.7151, 0.2072, 0.7894, 0.3055, 0.844, 0.4172, 0.8752, 1.0, 0.0, 0.0, 0.0, 0.0, 1.0, 1.0, 1.0])
me_block.materials.append(mat_metal)
me_block.materials.append(mat_outside)
me_block.materials.append(mat_block)
me_block.materials.append(mat_drain)
me_block.use_remesh_fix_poles = True
me_block.use_remesh_preserve_attributes = False
me_block.use_mirror_vertex_groups = False
me_block.update()
me_block.normals_split_custom_set([tuple(v) for v in zip(*[iter([6.432e-08, 0.0, 1.0, 6.432e-08, 0.0, 1.0, 6.432e-08, 0.0, 1.0, 6.432e-08, 0.0, 1.0, 6.432e-08, 0.0, 1.0, 6.432e-08, 0.0, 1.0, 6.432e-08, 0.0, 1.0, 6.432e-08, 0.0, 1.0, 6.432e-08, 0.0, 1.0, 6.432e-08, 0.0, 1.0, 6.432e-08, 0.0, 1.0, 6.432e-08, 0.0, 1.0, 6.432e-08, 0.0, 1.0, 6.432e-08, 0.0, 1.0, 6.432e-08, 0.0, 1.0, 6.432e-08, 0.0, 1.0, 0.0, 1.0, 0.0, 0.0, 1.0, 0.0, 0.0, 1.0, 0.0, 0.0, 1.0, 0.0, 0.0, -1.0, 0.0, 0.0, -1.0, 0.0, 0.0, -1.0, 0.0, 0.0, -1.0, 0.0, 1.0, 0.0, 0.0, 1.0, 0.0, 0.0, 1.0, 0.0, 0.0, 1.0, 0.0, 0.0, -1.0, 0.0, 0.0, -1.0, 0.0, 0.0, -1.0, 0.0, 0.0, -1.0, 0.0, 0.0, 0.0, 0.0, 1.0, 0.0, 0.0, 1.0, 0.0, 0.0, 1.0, 0.0, 0.0, 1.0, 0.0, 0.0, 1.0, 0.0, 0.0, 1.0, 0.0, 0.0, 1.0, 0.0, 0.0, 1.0, 0.0, 0.0, 1.0, 0.0, 0.0, 1.0, 0.0, 0.0, 1.0, 0.0, 0.0, 1.0, 0.0, 0.0, 1.0, 0.0, 0.0, 1.0, 0.0, 0.0, 1.0, 0.0, 0.0, 1.0, 0.0, 0.0, -1.0, 0.0, 0.0, -1.0, 0.0, 0.0, -1.0, 0.0, 0.0, -1.0])] * 3)])

# ---- objects
ob_basin = bpy.data.objects.new('Basin', me_basin)
ob_faucet = bpy.data.objects.new('Faucet', me_faucet)
ob_sinkblock = bpy.data.objects.new('SinkBlock', me_block)

# ---- transforms, parenting, visibility, modifiers, constraints
ob_basin.parent = ob_sinkblock
ob_basin.location = (0.0, 0.0, 0.0)
ob_basin.lineart.crease_threshold = 0.0
ob_faucet.parent = ob_sinkblock
ob_faucet.location = (0.0, 0.0, 0.0)
ob_faucet.lineart.crease_threshold = 0.0
ob_sinkblock.location = (0.0, 0.0, 0.0)
ob_sinkblock.lineart.crease_threshold = 0.0

# ---- collection membership
col_collection.objects.link(ob_basin)
col_collection.objects.link(ob_faucet)
col_collection.objects.link(ob_sinkblock)

# ---- scene / render settings (as saved in the file)
scene.frame_start = 1; scene.frame_end = 250; scene.frame_set(1)
scene.render.engine = 'BLENDER_EEVEE_NEXT'
scene.cycles.use_denoising = False
scene.cycles.samples = 128
scene.cycles.sampling_pattern = 'TABULATED_SOBOL'
scene.cycles.use_adaptive_sampling = False
scene.cycles.use_light_tree = False
scene.view_settings.view_transform = 'Filmic'
bpy.context.view_layer.update()

# ---- added for rendering (the .blend has no active camera and no usable light): camera, sun
cam_auto = bpy.data.cameras.new('AutoCamera')
cam_auto.lens = 50.0
cam_auto.sensor_width = 36.0
cam_auto.clip_end = 1000.0
ob_auto_camera = bpy.data.objects.new('AutoCamera', cam_auto)
scene.collection.objects.link(ob_auto_camera)
ob_auto_camera.location = (3.46102, -4.15323, 3.99286)
ob_auto_camera.rotation_euler = (1.09748, -7.21219e-08, 0.694738)
scene.camera = ob_auto_camera
light_auto_sun = bpy.data.lights.new('AutoSun', 'SUN')
light_auto_sun.energy = 3.0
light_auto_sun.angle = 0.0523599
ob_auto_sun = bpy.data.objects.new('AutoSun', light_auto_sun)
scene.collection.objects.link(ob_auto_sun)
ob_auto_sun.rotation_euler = (0.872665, 0.174533, 0.523599)
bpy.context.view_layer.update()
